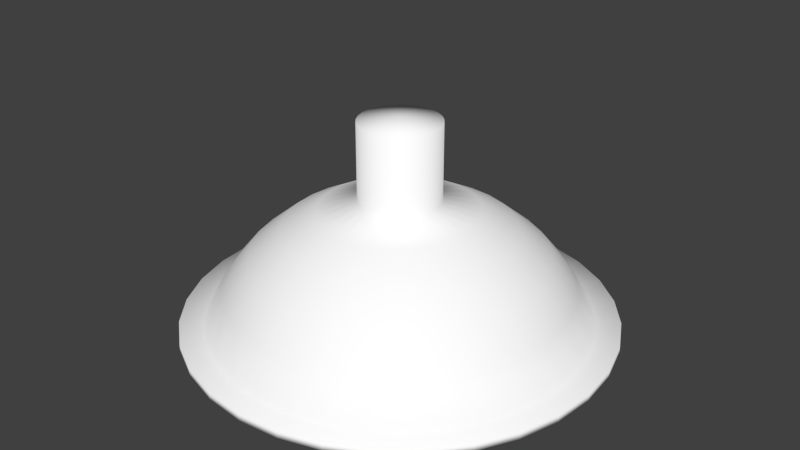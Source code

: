 # Source: LamparaTecho.blend  (saved by Blender 2.73.0; exported with 4.5.12 LTS)
import bpy
from mathutils import Matrix  # noqa: F401  (used for matrix-valued properties, if any)

bpy.ops.wm.read_factory_settings(use_empty=True)
scene = bpy.context.scene
scene.name = 'Scene'

# ---- collections
col_collection_1 = bpy.data.collections.new('Collection 1'); scene.collection.children.link(col_collection_1)

# ---- materials (node trees are filled in below, after node groups)
mat_materialbombilla = bpy.data.materials.new('MaterialBombilla')
mat_materialbombilla.alpha_threshold = 0.0
mat_materialbombilla.use_transparent_shadow = False
mat_materialbombilla.roughness = 0.5
mat_materialbombilla.specular_intensity = 0.0
mat_materialbombilla.line_color = (0.0, 0.0, 0.0, 1.0)
mat_materialmetaloxidado = bpy.data.materials.new('MaterialMetalOxidado')
mat_materialmetaloxidado.alpha_threshold = 0.0
mat_materialmetaloxidado.use_transparent_shadow = False
mat_materialmetaloxidado.diffuse_color = (1.0, 1.0, 1.0, 1.0)
mat_materialmetaloxidado.roughness = 0.5
mat_materialmetaloxidado.specular_intensity = 0.0

# ---- material node trees

# ---- world
world_world = bpy.data.worlds.new('World'); scene.world = world_world
world_world.color = (0.05088, 0.05088, 0.05088)
world_world.use_sun_shadow = False
world_world.sun_shadow_jitter_overblur = 0.0
world_world.cycles.sampling_method = 'MANUAL'
world_world.cycles.sample_map_resolution = 256

# ---- meshes
me_sphere_001 = bpy.data.meshes.new('Sphere.001')
me_sphere_001.from_pydata([(-0.04976, 0.3075, -1.344e-08), (-0.04976, -0.3075, 1.344e-08), (-0.04026, 0.3075, -0.02925), (-0.07658, 0.2616, -0.05564), (-0.1054, 0.19, -0.07658), (-0.1239, 0.09991, -0.09002), (-0.1303, -1.827e-08, -0.09466), (-0.1239, -0.09991, -0.09002), (-0.1054, -0.19, -0.07658), (-0.07658, -0.2616, -0.05564), (-0.04026, -0.3075, -0.02925), (-0.01538, 0.3075, -0.04733), (-0.02925, 0.2616, -0.09002), (-0.04026, 0.19, -0.1239), (-0.04733, 0.09991, -0.1457), (-0.04976, -2.083e-08, -0.1532), (-0.04733, -0.09991, -0.1457), (-0.04026, -0.19, -0.1239), (-0.02925, -0.2616, -0.09002), (-0.01538, -0.3075, -0.04733), (0.01538, 0.3075, -0.04733), (0.02925, 0.2616, -0.09002), (0.04026, 0.19, -0.1239), (0.04733, 0.09991, -0.1457), (0.04976, -2.083e-08, -0.1532), (0.04733, -0.09991, -0.1457), (0.04026, -0.19, -0.1239), (0.02925, -0.2616, -0.09002), (0.01538, -0.3075, -0.04733), (0.04026, 0.3075, -0.02925), (0.07658, 0.2616, -0.05564), (0.1054, 0.19, -0.07658), (0.1239, 0.09991, -0.09002), (0.1303, -1.827e-08, -0.09466), (0.1239, -0.09991, -0.09002), (0.1054, -0.19, -0.07658), (0.07658, -0.2616, -0.05564), (0.04026, -0.3075, -0.02925), (0.04976, 0.3075, -1.789e-08), (0.09466, 0.2616, -2.308e-08), (0.1303, 0.19, -5.554e-09), (0.1532, 0.09991, -2.081e-08), (0.161, -1.413e-08, -2.124e-08), (0.1532, -0.09991, 1.192e-08), (0.1303, -0.19, 1.106e-08), (0.09466, -0.2616, -2.122e-10), (0.04976, -0.3075, 1.139e-08), (0.04026, 0.3075, 0.02925), (0.07658, 0.2616, 0.05564), (0.1054, 0.19, 0.07658), (0.1239, 0.09991, 0.09002), (0.1303, -9.995e-09, 0.09466), (0.1239, -0.09991, 0.09002), (0.1054, -0.19, 0.07658), (0.07658, -0.2616, 0.05564), (0.04026, -0.3075, 0.02925), (0.01538, 0.3075, 0.04733), (0.02925, 0.2616, 0.09002), (0.04026, 0.19, 0.1239), (0.04733, 0.09991, 0.1457), (0.04976, -7.438e-09, 0.1532), (0.04733, -0.09991, 0.1457), (0.04026, -0.19, 0.1239), (0.02925, -0.2616, 0.09002), (0.01538, -0.3075, 0.04733), (-0.01538, 0.3075, 0.04733), (-0.02925, 0.2616, 0.09002), (-0.04026, 0.19, 0.1239), (-0.04733, 0.09991, 0.1457), (-0.04976, -7.438e-09, 0.1532), (-0.04733, -0.09991, 0.1457), (-0.04026, -0.19, 0.1239), (-0.02925, -0.2616, 0.09002), (-0.01538, -0.3075, 0.04733), (1.002e-08, 0.3233, 1.671e-08), (-0.04026, 0.3075, 0.02925), (-0.07658, 0.2616, 0.05564), (-0.1054, 0.19, 0.07658), (-0.1239, 0.09991, 0.09002), (-0.1303, -9.995e-09, 0.09466), (-0.1239, -0.09991, 0.09002), (-0.1054, -0.19, 0.07658), (-0.07658, -0.2616, 0.05564), (-0.04026, -0.3075, 0.02925), (5.247e-08, -0.3233, 1.413e-08), (-0.09466, 0.2616, 5.717e-09), (-0.1303, 0.19, -5.554e-09), (-0.1532, 0.09991, 1.278e-08), (-0.161, -1.413e-08, 3.155e-08), (-0.1532, -0.09991, 2.32e-09), (-0.1303, -0.19, 1.106e-08), (-0.09466, -0.2616, 2.858e-08), (-0.1951, 0.3429, -1.499e-08), (-0.3827, 0.286, -1.25e-08), (-0.5556, 0.1936, -8.462e-09), (-0.7071, 0.06922, -3.026e-09), (-0.8315, -0.08232, 3.598e-09), (-0.9239, -0.2552, 1.116e-08), (-0.1913, 0.3429, -0.03806), (-0.3753, 0.286, -0.07466), (-0.5449, 0.1936, -0.1084), (-0.6935, 0.06922, -0.1379), (-0.8155, -0.08232, -0.1622), (-0.9061, -0.2552, -0.1802), (-0.1802, 0.3429, -0.07466), (-0.3536, 0.286, -0.1464), (-0.5133, 0.1936, -0.2126), (-0.6533, 0.06922, -0.2706), (-0.7682, -0.08232, -0.3182), (-0.8536, -0.2552, -0.3536), (-0.1622, 0.3429, -0.1084), (-0.3182, 0.286, -0.2126), (-0.4619, 0.1936, -0.3087), (-0.5879, 0.06922, -0.3928), (-0.6913, -0.08232, -0.4619), (-0.7682, -0.2552, -0.5133), (-0.1379, 0.3429, -0.1379), (-0.2706, 0.286, -0.2706), (-0.3928, 0.1936, -0.3928), (-0.5, 0.06922, -0.5), (-0.5879, -0.08232, -0.5879), (-0.6533, -0.2552, -0.6533), (-0.1084, 0.3429, -0.1622), (-0.2126, 0.286, -0.3182), (-0.3087, 0.1936, -0.4619), (-0.3928, 0.06922, -0.5879), (-0.4619, -0.08232, -0.6913), (-0.5133, -0.2552, -0.7682), (-0.07466, 0.3429, -0.1802), (-0.1464, 0.286, -0.3536), (-0.2126, 0.1936, -0.5133), (-0.2706, 0.06922, -0.6533), (-0.3182, -0.08232, -0.7682), (-0.3536, -0.2552, -0.8536), (-0.03806, 0.3429, -0.1913), (-0.07466, 0.286, -0.3753), (-0.1084, 0.1936, -0.5449), (-0.1379, 0.06922, -0.6935), (-0.1622, -0.08232, -0.8155), (-0.1802, -0.2552, -0.9061), (-0.1913, 0.7197, 0.03806), (-0.1802, 0.7197, 0.07466), (2.48e-08, 0.7389, 1.197e-07), (-0.1622, 0.7197, 0.1084), (-0.1379, 0.7197, 0.1379), (-0.1084, 0.7197, 0.1622), (-0.07466, 0.7197, 0.1802), (-0.03806, 0.7197, 0.1913), (3.117e-07, 0.7197, 0.1951), (3.266e-07, 0.3429, -0.1951), (3.192e-07, 0.286, -0.3827), (3.117e-07, 0.1936, -0.5556), (3.192e-07, 0.06922, -0.7071), (3.341e-07, -0.08232, -0.8315), (2.745e-07, -0.2552, -0.9239), (0.03806, 0.7197, 0.1913), (0.07466, 0.7197, 0.1802), (0.1084, 0.7197, 0.1622), (0.138, 0.7197, 0.1379), (0.1622, 0.7197, 0.1084), (0.1802, 0.7197, 0.07466), (0.1913, 0.7197, 0.03806), (0.1951, 0.7197, 3.094e-09), (0.1913, 0.7197, -0.03806), (0.03806, 0.3429, -0.1913), (0.07466, 0.286, -0.3753), (0.1084, 0.1936, -0.5449), (0.138, 0.06922, -0.6935), (0.1622, -0.08232, -0.8155), (0.1802, -0.2552, -0.9061), (0.1802, 0.7197, -0.07466), (0.1622, 0.7197, -0.1084), (0.138, 0.7197, -0.1379), (0.1084, 0.7197, -0.1622), (0.07466, 0.7197, -0.1802), (0.03806, 0.7197, -0.1913), (3.266e-07, 0.7197, -0.1951), (-0.03806, 0.7197, -0.1913), (-0.07466, 0.7197, -0.1802), (0.07466, 0.3429, -0.1802), (0.1464, 0.286, -0.3536), (0.2126, 0.1936, -0.5133), (0.2706, 0.06922, -0.6533), (0.3182, -0.08232, -0.7682), (0.3536, -0.2552, -0.8536), (-0.1084, 0.7197, -0.1622), (-0.1379, 0.7197, -0.1379), (-0.1622, 0.7197, -0.1084), (-0.1802, 0.7197, -0.07466), (-0.1913, 0.7197, -0.03806), (-0.1951, 0.7197, -4.118e-09), (-0.9061, -0.2904, 0.1802), (-0.8155, -0.1175, 0.1622), (-0.6935, 0.03405, 0.1379), (0.1084, 0.3429, -0.1622), (0.2126, 0.286, -0.3182), (0.3087, 0.1936, -0.4619), (0.3928, 0.06922, -0.5879), (0.4619, -0.08232, -0.6913), (0.5133, -0.2552, -0.7682), (-0.5449, 0.1584, 0.1084), (-0.3753, 0.2508, 0.07466), (-0.1913, 0.3077, 0.03806), (-0.8536, -0.2904, 0.3536), (-0.7682, -0.1175, 0.3182), (-0.6533, 0.03405, 0.2706), (-0.5133, 0.1584, 0.2126), (-0.3536, 0.2508, 0.1464), (-0.1802, 0.3077, 0.07466), (0.138, 0.3429, -0.1379), (0.2706, 0.286, -0.2706), (0.3928, 0.1936, -0.3928), (0.5, 0.06922, -0.5), (0.5879, -0.08232, -0.5879), (0.6533, -0.2552, -0.6533), (2.48e-08, 0.3269, 1.053e-07), (-0.7682, -0.2904, 0.5133), (-0.6913, -0.1175, 0.4619), (-0.5879, 0.03405, 0.3928), (-0.4619, 0.1584, 0.3087), (-0.3182, 0.2508, 0.2126), (-0.1622, 0.3077, 0.1084), (-0.6533, -0.2904, 0.6533), (-0.5879, -0.1175, 0.5879), (0.1622, 0.3429, -0.1084), (0.3182, 0.286, -0.2126), (0.4619, 0.1936, -0.3087), (0.5879, 0.06922, -0.3928), (0.6913, -0.08232, -0.4619), (0.7682, -0.2552, -0.5133), (-0.5, 0.03405, 0.5), (-0.3928, 0.1584, 0.3928), (-0.2706, 0.2508, 0.2706), (-0.1379, 0.3077, 0.1379), (-0.5133, -0.2904, 0.7682), (-0.4619, -0.1175, 0.6913), (-0.3928, 0.03405, 0.5879), (-0.3087, 0.1584, 0.4619), (-0.2126, 0.2508, 0.3182), (0.1802, 0.3429, -0.07466), (0.3536, 0.286, -0.1464), (0.5133, 0.1936, -0.2126), (0.6533, 0.06922, -0.2706), (0.7682, -0.08232, -0.3182), (0.8536, -0.2552, -0.3536), (-0.1084, 0.3077, 0.1622), (-0.3536, -0.2904, 0.8536), (-0.3182, -0.1175, 0.7682), (-0.2706, 0.03405, 0.6533), (-0.2126, 0.1584, 0.5133), (-0.1464, 0.2508, 0.3536), (-0.07466, 0.3077, 0.1802), (-0.1802, -0.2904, 0.9061), (-0.1622, -0.1175, 0.8155), (0.1913, 0.3429, -0.03806), (0.3753, 0.286, -0.07466), (0.5449, 0.1936, -0.1084), (0.6935, 0.06922, -0.1379), (0.8155, -0.08232, -0.1622), (0.9061, -0.2552, -0.1802), (-0.1379, 0.03405, 0.6935), (-0.1084, 0.1584, 0.5449), (-0.07466, 0.2508, 0.3753), (-0.03806, 0.3077, 0.1913), (3.192e-07, -0.2904, 0.9239), (1.404e-07, -0.1175, 0.8315), (1.851e-07, 0.03405, 0.7071), (2.819e-07, 0.1584, 0.5556), (2.819e-07, 0.2508, 0.3827), (0.1951, 0.3429, -7.776e-09), (0.3827, 0.286, -5.372e-08), (0.5556, 0.1936, -3.478e-08), (0.7071, 0.06922, 2.281e-08), (0.8315, -0.08232, 8.904e-08), (0.9239, -0.2552, -5.241e-08), (3.117e-07, 0.3077, 0.1951), (0.1802, -0.2904, 0.9061), (0.1622, -0.1175, 0.8155), (0.1379, 0.03405, 0.6935), (0.1084, 0.1584, 0.5449), (0.07466, 0.2508, 0.3753), (0.03806, 0.3077, 0.1913), (0.3536, -0.2904, 0.8536), (0.3182, -0.1175, 0.7682), (0.1913, 0.3429, 0.03806), (0.3753, 0.286, 0.07466), (0.5449, 0.1936, 0.1084), (0.6935, 0.06922, 0.1379), (0.8155, -0.08232, 0.1622), (0.9061, -0.2552, 0.1802), (0.2706, 0.03405, 0.6533), (0.2126, 0.1584, 0.5133), (0.1464, 0.2508, 0.3536), (0.07466, 0.3077, 0.1802), (0.5133, -0.2904, 0.7682), (0.4619, -0.1175, 0.6913), (0.3928, 0.03405, 0.5879), (0.3087, 0.1584, 0.4619), (0.2126, 0.2508, 0.3182), (0.1802, 0.3429, 0.07466), (0.3536, 0.286, 0.1464), (0.5133, 0.1936, 0.2126), (0.6533, 0.06922, 0.2706), (0.7682, -0.08232, 0.3182), (0.8536, -0.2552, 0.3536), (0.1084, 0.3077, 0.1622), (0.6533, -0.2904, 0.6533), (0.5879, -0.1175, 0.5879), (0.5, 0.03405, 0.5), (0.3928, 0.1584, 0.3928), (0.2706, 0.2508, 0.2706), (0.138, 0.3077, 0.1379), (0.7682, -0.2904, 0.5133), (0.6913, -0.1175, 0.4619), (0.1622, 0.3429, 0.1084), (0.3182, 0.286, 0.2126), (0.4619, 0.1936, 0.3087), (0.5879, 0.06922, 0.3928), (0.6913, -0.08232, 0.4619), (0.7682, -0.2552, 0.5133), (0.5879, 0.03405, 0.3928), (0.4619, 0.1584, 0.3087), (0.3182, 0.2508, 0.2126), (0.1622, 0.3077, 0.1084), (0.8536, -0.2904, 0.3536), (0.7682, -0.1175, 0.3182), (0.6533, 0.03405, 0.2706), (0.5133, 0.1584, 0.2126), (0.3536, 0.2508, 0.1464), (0.138, 0.3429, 0.1379), (0.2706, 0.286, 0.2706), (0.3928, 0.1936, 0.3928), (0.5, 0.06922, 0.5), (0.5879, -0.08232, 0.5879), (0.6533, -0.2552, 0.6533), (0.1802, 0.3077, 0.07466), (0.9061, -0.2904, 0.1802), (0.8155, -0.1175, 0.1622), (0.6935, 0.03405, 0.1379), (0.5449, 0.1584, 0.1084), (0.3753, 0.2508, 0.07466), (0.1913, 0.3077, 0.03806), (0.9239, -0.2904, -5.598e-08), (0.8315, -0.1175, 8.547e-08), (0.1084, 0.3429, 0.1622), (0.2126, 0.286, 0.3182), (0.3087, 0.1936, 0.4619), (0.3928, 0.06922, 0.5879), (0.4619, -0.08232, 0.6913), (0.5133, -0.2552, 0.7682), (0.7071, 0.03405, 1.925e-08), (0.5556, 0.1584, -3.834e-08), (0.3827, 0.2508, -5.728e-08), (0.1951, 0.3077, -1.134e-08), (0.9061, -0.2904, -0.1802), (0.8155, -0.1175, -0.1622), (0.6935, 0.03405, -0.1379), (0.5449, 0.1584, -0.1084), (0.3753, 0.2508, -0.07466), (0.1913, 0.3077, -0.03806), (0.07466, 0.3429, 0.1802), (0.1464, 0.286, 0.3536), (0.2126, 0.1936, 0.5133), (0.2706, 0.06922, 0.6533), (0.3182, -0.08232, 0.7682), (0.3536, -0.2552, 0.8536), (0.8536, -0.2904, -0.3536), (0.7682, -0.1175, -0.3182), (0.6533, 0.03405, -0.2706), (0.5133, 0.1584, -0.2126), (0.3536, 0.2508, -0.1464), (0.1802, 0.3077, -0.07466), (0.7682, -0.2904, -0.5133), (0.6913, -0.1175, -0.4619), (0.5879, 0.03405, -0.3928), (0.03806, 0.3429, 0.1913), (0.07466, 0.286, 0.3753), (0.1084, 0.1936, 0.5449), (0.1379, 0.06922, 0.6935), (0.1622, -0.08232, 0.8155), (0.1802, -0.2552, 0.9061), (0.4619, 0.1584, -0.3087), (0.3182, 0.2508, -0.2126), (0.1622, 0.3077, -0.1084), (0.6533, -0.2904, -0.6533), (0.5879, -0.1175, -0.5879), (0.5, 0.03405, -0.5), (0.3928, 0.1584, -0.3928), (0.2706, 0.2508, -0.2706), (0.138, 0.3077, -0.1379), (3.117e-07, 0.3429, 0.1951), (2.819e-07, 0.286, 0.3827), (2.819e-07, 0.1936, 0.5556), (1.851e-07, 0.06922, 0.7071), (1.404e-07, -0.08232, 0.8315), (3.192e-07, -0.2552, 0.9239), (0.5133, -0.2904, -0.7682), (0.4619, -0.1175, -0.6913), (0.3928, 0.03405, -0.5879), (0.3087, 0.1584, -0.4619), (0.2126, 0.2508, -0.3182), (0.1084, 0.3077, -0.1622), (0.3536, -0.2904, -0.8536), (0.3182, -0.1175, -0.7682), (0.2706, 0.03405, -0.6533), (-0.03806, 0.3429, 0.1913), (-0.07466, 0.286, 0.3753), (-0.1084, 0.1936, 0.5449), (-0.1379, 0.06922, 0.6935), (-0.1622, -0.08232, 0.8155), (-0.1802, -0.2552, 0.9061), (0.2126, 0.1584, -0.5133), (0.1464, 0.2508, -0.3536), (0.07466, 0.3077, -0.1802), (0.1802, -0.2904, -0.9061), (0.1622, -0.1175, -0.8155), (0.138, 0.03405, -0.6935), (0.1084, 0.1584, -0.5449), (0.07466, 0.2508, -0.3753), (0.03806, 0.3077, -0.1913), (-0.07466, 0.3429, 0.1802), (-0.1464, 0.286, 0.3536), (-0.2126, 0.1936, 0.5133), (-0.2706, 0.06922, 0.6533), (-0.3182, -0.08232, 0.7682), (-0.3536, -0.2552, 0.8536), (2.745e-07, -0.2904, -0.9239), (3.341e-07, -0.1175, -0.8315), (3.192e-07, 0.03405, -0.7071), (3.117e-07, 0.1584, -0.5556), (3.192e-07, 0.2508, -0.3827), (3.266e-07, 0.3077, -0.1951), (-0.1802, -0.2904, -0.9061), (-0.1622, -0.1175, -0.8155), (-0.1379, 0.03405, -0.6935), (-0.1084, 0.3429, 0.1622), (-0.2126, 0.286, 0.3182), (-0.3087, 0.1936, 0.4619), (-0.3928, 0.06922, 0.5879), (-0.4619, -0.08232, 0.6913), (-0.5133, -0.2552, 0.7682), (-0.1084, 0.1584, -0.5449), (-0.07466, 0.2508, -0.3753), (-0.03806, 0.3077, -0.1913), (-0.3536, -0.2904, -0.8536), (-0.3182, -0.1175, -0.7682), (-0.2706, 0.03405, -0.6533), (-0.2126, 0.1584, -0.5133), (-0.1464, 0.2508, -0.3536), (-0.07466, 0.3077, -0.1802), (-0.1379, 0.3429, 0.1379), (-0.2706, 0.286, 0.2706), (-0.3928, 0.1936, 0.3928), (-0.5, 0.06922, 0.5), (-0.5879, -0.08232, 0.5879), (-0.6533, -0.2552, 0.6533), (-0.5133, -0.2904, -0.7682), (-0.4619, -0.1175, -0.6913), (-0.3928, 0.03405, -0.5879), (-0.3087, 0.1584, -0.4619), (-0.2126, 0.2508, -0.3182), (-0.1084, 0.3077, -0.1622), (-0.6533, -0.2904, -0.6533), (-0.5879, -0.1175, -0.5879), (-0.5, 0.03405, -0.5), (-0.1622, 0.3429, 0.1084), (-0.3182, 0.286, 0.2126), (-0.4619, 0.1936, 0.3087), (-0.5879, 0.06922, 0.3928), (-0.6913, -0.08232, 0.4619), (-0.7682, -0.2552, 0.5133), (-0.3928, 0.1584, -0.3928), (-0.2706, 0.2508, -0.2706), (-0.1379, 0.3077, -0.1379), (-0.7682, -0.2904, -0.5133), (-0.6913, -0.1175, -0.4619), (-0.5879, 0.03405, -0.3928), (-0.4619, 0.1584, -0.3087), (-0.3182, 0.2508, -0.2126), (-0.1622, 0.3077, -0.1084), (2.48e-08, 0.7389, 1.197e-07), (-0.1802, 0.3429, 0.07466), (-0.3536, 0.286, 0.1464), (-0.5133, 0.1936, 0.2126), (-0.6533, 0.06922, 0.2706), (-0.7682, -0.08232, 0.3182), (-0.8536, -0.2552, 0.3536), (-0.8536, -0.2904, -0.3536), (-0.7682, -0.1175, -0.3182), (-0.6533, 0.03405, -0.2706), (-0.5133, 0.1584, -0.2126), (-0.3536, 0.2508, -0.1464), (-0.1802, 0.3077, -0.07466), (-0.9061, -0.2904, -0.1802), (-0.8155, -0.1175, -0.1622), (-0.6935, 0.03405, -0.1379), (-0.1913, 0.3429, 0.03806), (-0.3753, 0.286, 0.07466), (-0.5449, 0.1936, 0.1084), (-0.6935, 0.06922, 0.1379), (-0.8155, -0.08232, 0.1622), (-0.9061, -0.2552, 0.1802), (-0.5449, 0.1584, -0.1084), (-0.3753, 0.2508, -0.07466), (-0.1913, 0.3077, -0.03806), (-0.9239, -0.2904, 7.588e-09), (-0.8315, -0.1175, 3.136e-11), (-0.7071, 0.03405, -6.593e-09), (-0.5556, 0.1584, -1.203e-08), (-0.3827, 0.2508, -1.607e-08), (-0.1951, 0.3077, -1.856e-08), (-1.04, -0.253, 2.224e-08), (-1.02, -0.253, -0.2029), (-0.961, -0.253, -0.3981), (-0.8649, -0.253, -0.5779), (-0.7355, -0.253, -0.7355), (-0.5779, -0.253, -0.8649), (-0.3981, -0.253, -0.961), (-0.2029, -0.253, -1.02), (2.722e-07, -0.253, -1.04), (0.2029, -0.253, -1.02), (0.3981, -0.253, -0.961), (-1.02, -0.2926, 0.2029), (0.5779, -0.253, -0.8649), (-0.961, -0.2926, 0.3981), (0.7355, -0.253, -0.7355), (-0.8649, -0.2926, 0.5779), (-0.7355, -0.2926, 0.7355), (0.8649, -0.253, -0.5779), (-0.5779, -0.2926, 0.8649), (0.961, -0.253, -0.3981), (-0.3981, -0.2926, 0.961), (-0.2029, -0.2926, 1.02), (1.02, -0.253, -0.2029), (3.226e-07, -0.2926, 1.04), (1.04, -0.253, -4.933e-08), (0.2029, -0.2926, 1.02), (0.3981, -0.2926, 0.961), (1.02, -0.253, 0.2029), (0.5779, -0.2926, 0.8649), (0.961, -0.253, 0.3981), (0.7355, -0.2926, 0.7355), (0.8649, -0.2926, 0.5779), (0.8649, -0.253, 0.5779), (0.961, -0.2926, 0.3981), (0.7355, -0.253, 0.7355), (1.02, -0.2926, 0.2029), (1.04, -0.2926, -5.335e-08), (0.5779, -0.253, 0.8649), (1.02, -0.2926, -0.2029), (0.3981, -0.253, 0.961), (0.961, -0.2926, -0.3981), (0.8649, -0.2926, -0.5779), (0.2029, -0.253, 1.02), (0.7355, -0.2926, -0.7355), (3.226e-07, -0.253, 1.04), (0.5779, -0.2926, -0.8649), (0.3981, -0.2926, -0.961), (-0.2029, -0.253, 1.02), (0.2029, -0.2926, -1.02), (-0.3981, -0.253, 0.961), (2.722e-07, -0.2926, -1.04), (-0.2029, -0.2926, -1.02), (-0.5779, -0.253, 0.8649), (-0.3981, -0.2926, -0.961), (-0.7355, -0.253, 0.7355), (-0.5779, -0.2926, -0.8649), (-0.7355, -0.2926, -0.7355), (-0.8649, -0.253, 0.5779), (-0.8649, -0.2926, -0.5779), (-0.961, -0.253, 0.3981), (-0.961, -0.2926, -0.3981), (-1.02, -0.2926, -0.2029), (-1.02, -0.253, 0.2029), (-1.04, -0.2926, 1.822e-08)], [(142, 480)], [(10, 9, 18, 19), (9, 8, 17, 18), (8, 7, 16, 17), (7, 6, 15, 16), (6, 5, 14, 15), (5, 4, 13, 14), (4, 3, 12, 13), (3, 2, 11, 12), (19, 18, 27, 28), (18, 17, 26, 27), (17, 16, 25, 26), (16, 15, 24, 25), (15, 14, 23, 24), (14, 13, 22, 23), (13, 12, 21, 22), (12, 11, 20, 21), (28, 27, 36, 37), (27, 26, 35, 36), (26, 25, 34, 35), (25, 24, 33, 34), (24, 23, 32, 33), (23, 22, 31, 32), (22, 21, 30, 31), (21, 20, 29, 30), (37, 36, 45, 46), (36, 35, 44, 45), (35, 34, 43, 44), (34, 33, 42, 43), (33, 32, 41, 42), (32, 31, 40, 41), (31, 30, 39, 40), (30, 29, 38, 39), (46, 45, 54, 55), (45, 44, 53, 54), (44, 43, 52, 53), (43, 42, 51, 52), (42, 41, 50, 51), (41, 40, 49, 50), (40, 39, 48, 49), (39, 38, 47, 48), (55, 54, 63, 64), (54, 53, 62, 63), (53, 52, 61, 62), (52, 51, 60, 61), (51, 50, 59, 60), (50, 49, 58, 59), (49, 48, 57, 58), (48, 47, 56, 57), (64, 63, 72, 73), (63, 62, 71, 72), (62, 61, 70, 71), (61, 60, 69, 70), (60, 59, 68, 69), (59, 58, 67, 68), (58, 57, 66, 67), (57, 56, 65, 66), (73, 72, 82, 83), (72, 71, 81, 82), (71, 70, 80, 81), (70, 69, 79, 80), (69, 68, 78, 79), (68, 67, 77, 78), (67, 66, 76, 77), (66, 65, 75, 76), (82, 81, 90, 91), (81, 80, 89, 90), (80, 79, 88, 89), (79, 78, 87, 88), (78, 77, 86, 87), (77, 76, 85, 86), (84, 1, 10), (1, 91, 9, 10), (91, 90, 8, 9), (90, 89, 7, 8), (89, 88, 6, 7), (88, 87, 5, 6), (87, 86, 4, 5), (86, 85, 3, 4), (85, 0, 2, 3), (0, 74, 2), (84, 10, 19), (2, 74, 11), (84, 19, 28), (11, 74, 20), (84, 28, 37), (20, 74, 29), (84, 37, 46), (29, 74, 38), (84, 46, 55), (38, 74, 47), (84, 55, 64), (47, 74, 56), (84, 64, 73), (56, 74, 65), (84, 73, 83), (65, 74, 75), (84, 83, 1), (83, 82, 91, 1), (76, 75, 0, 85), (75, 74, 0), (96, 95, 101, 102), (94, 93, 99, 100), (97, 96, 102, 103), (95, 94, 100, 101), (93, 92, 98, 99), (102, 101, 107, 108), (100, 99, 105, 106), (103, 102, 108, 109), (101, 100, 106, 107), (99, 98, 104, 105), (108, 107, 113, 114), (106, 105, 111, 112), (109, 108, 114, 115), (107, 106, 112, 113), (105, 104, 110, 111), (114, 113, 119, 120), (112, 111, 117, 118), (115, 114, 120, 121), (113, 112, 118, 119), (111, 110, 116, 117), (120, 119, 125, 126), (118, 117, 123, 124), (121, 120, 126, 127), (119, 118, 124, 125), (117, 116, 122, 123), (126, 125, 131, 132), (124, 123, 129, 130), (127, 126, 132, 133), (125, 124, 130, 131), (123, 122, 128, 129), (132, 131, 137, 138), (130, 129, 135, 136), (133, 132, 138, 139), (131, 130, 136, 137), (129, 128, 134, 135), (140, 142, 190), (141, 142, 140), (138, 137, 152, 153), (136, 135, 150, 151), (143, 142, 141), (144, 142, 143), (145, 142, 144), (146, 142, 145), (139, 138, 153, 154), (137, 136, 151, 152), (147, 142, 146), (135, 134, 149, 150), (148, 142, 147), (155, 142, 148), (156, 142, 155), (157, 142, 156), (153, 152, 167, 168), (151, 150, 165, 166), (158, 142, 157), (159, 142, 158), (160, 142, 159), (161, 142, 160), (154, 153, 168, 169), (152, 151, 166, 167), (162, 142, 161), (150, 149, 164, 165), (163, 142, 162), (170, 142, 163), (171, 142, 170), (172, 142, 171), (168, 167, 182, 183), (166, 165, 180, 181), (173, 142, 172), (174, 142, 173), (175, 142, 174), (176, 142, 175), (169, 168, 183, 184), (167, 166, 181, 182), (177, 142, 176), (165, 164, 179, 180), (178, 142, 177), (185, 142, 178), (186, 142, 185), (187, 142, 186), (183, 182, 197, 198), (181, 180, 195, 196), (188, 142, 187), (189, 142, 188), (190, 142, 189), (294, 539, 537, 282), (184, 183, 198, 199), (182, 181, 196, 197), (222, 527, 526, 216), (180, 179, 194, 195), (474, 569, 567, 462), (97, 511, 573, 501), (234, 529, 527, 222), (487, 571, 569, 474), (198, 197, 212, 213), (196, 195, 210, 211), (199, 523, 521, 184), (410, 558, 555, 395), (493, 572, 571, 487), (342, 547, 546, 336), (199, 198, 213, 214), (197, 196, 211, 212), (276, 536, 534, 264), (195, 194, 209, 210), (246, 531, 529, 234), (425, 560, 558, 410), (214, 525, 523, 199), (282, 537, 536, 276), (213, 212, 227, 228), (211, 210, 225, 226), (444, 564, 562, 432), (396, 556, 554, 384), (229, 528, 525, 214), (324, 544, 542, 312), (214, 213, 228, 229), (212, 211, 226, 227), (440, 563, 560, 425), (210, 209, 224, 225), (115, 514, 513, 109), (127, 516, 515, 121), (336, 546, 544, 324), (455, 565, 563, 440), (228, 227, 242, 243), (226, 225, 240, 241), (244, 530, 528, 229), (505, 574, 572, 493), (372, 552, 551, 366), (486, 570, 568, 470), (229, 228, 243, 244), (227, 226, 241, 242), (384, 554, 552, 372), (225, 224, 239, 240), (259, 533, 530, 244), (470, 568, 565, 455), (501, 573, 570, 486), (201, 509, 510, 202), (243, 242, 257, 258), (241, 240, 255, 256), (193, 507, 508, 200), (191, 505, 506, 192), (202, 510, 215), (200, 508, 509, 201), (244, 243, 258, 259), (242, 241, 256, 257), (192, 506, 507, 193), (240, 239, 254, 255), (208, 202, 215), (221, 208, 215), (233, 221, 215), (245, 233, 215), (258, 257, 272, 273), (256, 255, 270, 271), (251, 245, 215), (263, 251, 215), (275, 263, 215), (281, 275, 215), (259, 258, 273, 274), (257, 256, 271, 272), (293, 281, 215), (255, 254, 269, 270), (305, 293, 215), (311, 305, 215), (323, 311, 215), (335, 323, 215), (273, 272, 287, 288), (271, 270, 285, 286), (341, 335, 215), (353, 341, 215), (359, 353, 215), (371, 359, 215), (274, 273, 288, 289), (272, 271, 286, 287), (383, 371, 215), (270, 269, 284, 285), (389, 383, 215), (401, 389, 215), (413, 401, 215), (419, 413, 215), (288, 287, 302, 303), (286, 285, 300, 301), (431, 419, 215), (443, 431, 215), (449, 443, 215), (461, 449, 215), (289, 288, 303, 304), (287, 286, 301, 302), (473, 461, 215), (285, 284, 299, 300), (479, 473, 215), (492, 479, 215), (504, 492, 215), (510, 504, 215), (303, 302, 317, 318), (301, 300, 315, 316), (207, 201, 202, 208), (205, 193, 200, 206), (203, 191, 192, 204), (206, 200, 201, 207), (304, 303, 318, 319), (302, 301, 316, 317), (204, 192, 193, 205), (300, 299, 314, 315), (220, 207, 208, 221), (218, 205, 206, 219), (216, 203, 204, 217), (219, 206, 207, 220), (318, 317, 332, 333), (316, 315, 330, 331), (217, 204, 205, 218), (232, 220, 221, 233), (230, 218, 219, 231), (222, 216, 217, 223), (319, 318, 333, 334), (317, 316, 331, 332), (231, 219, 220, 232), (315, 314, 329, 330), (223, 217, 218, 230), (238, 232, 233, 245), (236, 230, 231, 237), (234, 222, 223, 235), (333, 332, 347, 348), (331, 330, 345, 346), (237, 231, 232, 238), (235, 223, 230, 236), (250, 238, 245, 251), (248, 236, 237, 249), (334, 333, 348, 349), (332, 331, 346, 347), (246, 234, 235, 247), (330, 329, 344, 345), (249, 237, 238, 250), (247, 235, 236, 248), (262, 250, 251, 263), (260, 248, 249, 261), (348, 347, 363, 364), (346, 345, 361, 362), (252, 246, 247, 253), (261, 249, 250, 262), (253, 247, 248, 260), (268, 262, 263, 275), (349, 348, 364, 365), (347, 346, 362, 363), (266, 260, 261, 267), (345, 344, 360, 361), (264, 252, 253, 265), (267, 261, 262, 268), (265, 253, 260, 266), (280, 268, 275, 281), (364, 363, 378, 379), (362, 361, 376, 377), (278, 266, 267, 279), (276, 264, 265, 277), (279, 267, 268, 280), (277, 265, 266, 278), (365, 364, 379, 380), (363, 362, 377, 378), (292, 280, 281, 293), (361, 360, 375, 376), (290, 278, 279, 291), (282, 276, 277, 283), (291, 279, 280, 292), (283, 277, 278, 290), (379, 378, 393, 394), (377, 376, 391, 392), (298, 292, 293, 305), (296, 290, 291, 297), (294, 282, 283, 295), (297, 291, 292, 298), (380, 379, 394, 395), (378, 377, 392, 393), (295, 283, 290, 296), (376, 375, 390, 391), (310, 298, 305, 311), (308, 296, 297, 309), (306, 294, 295, 307), (309, 297, 298, 310), (394, 393, 408, 409), (392, 391, 406, 407), (307, 295, 296, 308), (322, 310, 311, 323), (320, 308, 309, 321), (312, 306, 307, 313), (395, 394, 409, 410), (393, 392, 407, 408), (321, 309, 310, 322), (391, 390, 405, 406), (313, 307, 308, 320), (328, 322, 323, 335), (326, 320, 321, 327), (324, 312, 313, 325), (409, 408, 423, 424), (407, 406, 421, 422), (327, 321, 322, 328), (325, 313, 320, 326), (340, 328, 335, 341), (338, 326, 327, 339), (410, 409, 424, 425), (408, 407, 422, 423), (336, 324, 325, 337), (406, 405, 420, 421), (339, 327, 328, 340), (337, 325, 326, 338), (352, 340, 341, 353), (350, 338, 339, 351), (424, 423, 438, 439), (422, 421, 436, 437), (342, 336, 337, 343), (351, 339, 340, 352), (343, 337, 338, 350), (358, 352, 353, 359), (425, 424, 439, 440), (423, 422, 437, 438), (356, 350, 351, 357), (421, 420, 435, 436), (354, 342, 343, 355), (357, 351, 352, 358), (355, 343, 350, 356), (370, 358, 359, 371), (439, 438, 453, 454), (437, 436, 451, 452), (368, 356, 357, 369), (366, 354, 355, 367), (369, 357, 358, 370), (367, 355, 356, 368), (440, 439, 454, 455), (438, 437, 452, 453), (382, 370, 371, 383), (436, 435, 450, 451), (374, 368, 369, 381), (372, 366, 367, 373), (381, 369, 370, 382), (373, 367, 368, 374), (454, 453, 468, 469), (452, 451, 466, 467), (388, 382, 383, 389), (386, 374, 381, 387), (384, 372, 373, 385), (387, 381, 382, 388), (455, 454, 469, 470), (453, 452, 467, 468), (385, 373, 374, 386), (451, 450, 465, 466), (400, 388, 389, 401), (398, 386, 387, 399), (396, 384, 385, 397), (399, 387, 388, 400), (469, 468, 484, 485), (467, 466, 482, 483), (397, 385, 386, 398), (412, 400, 401, 413), (404, 398, 399, 411), (402, 396, 397, 403), (470, 469, 485, 486), (468, 467, 483, 484), (411, 399, 400, 412), (466, 465, 481, 482), (403, 397, 398, 404), (418, 412, 413, 419), (416, 404, 411, 417), (414, 402, 403, 415), (485, 484, 499, 500), (483, 482, 497, 498), (417, 411, 412, 418), (415, 403, 404, 416), (430, 418, 419, 431), (428, 416, 417, 429), (486, 485, 500, 501), (484, 483, 498, 499), (426, 414, 415, 427), (482, 481, 496, 497), (429, 417, 418, 430), (427, 415, 416, 428), (128, 178, 177, 134), (442, 430, 431, 443), (284, 161, 160, 299), (434, 428, 429, 441), (329, 158, 157, 344), (432, 426, 427, 433), (194, 173, 172, 209), (441, 429, 430, 442), (405, 147, 146, 420), (433, 427, 428, 434), (122, 185, 178, 128), (448, 442, 443, 449), (269, 162, 161, 284), (446, 434, 441, 447), (179, 174, 173, 194), (444, 432, 433, 445), (390, 148, 147, 405), (447, 441, 442, 448), (254, 163, 162, 269), (445, 433, 434, 446), (116, 186, 185, 122), (460, 448, 449, 461), (164, 175, 174, 179), (458, 446, 447, 459), (375, 155, 148, 390), (456, 444, 445, 457), (239, 170, 163, 254), (459, 447, 448, 460), (110, 187, 186, 116), (457, 445, 446, 458), (450, 144, 143, 465), (472, 460, 461, 473), (149, 176, 175, 164), (464, 458, 459, 471), (314, 159, 158, 329), (462, 456, 457, 463), (360, 156, 155, 375), (471, 459, 460, 472), (224, 171, 170, 239), (463, 457, 458, 464), (104, 188, 187, 110), (478, 472, 473, 479), (435, 145, 144, 450), (476, 464, 471, 477), (481, 141, 140, 496), (474, 462, 463, 475), (496, 140, 190, 92), (477, 471, 472, 478), (134, 177, 176, 149), (475, 463, 464, 476), (92, 190, 189, 98), (491, 478, 479, 492), (299, 160, 159, 314), (489, 476, 477, 490), (344, 157, 156, 360), (487, 474, 475, 488), (209, 172, 171, 224), (490, 477, 478, 491), (98, 189, 188, 104), (488, 475, 476, 489), (420, 146, 145, 435), (503, 491, 492, 504), (495, 489, 490, 502), (493, 487, 488, 494), (500, 499, 95, 96), (502, 490, 491, 503), (498, 497, 93, 94), (494, 488, 489, 495), (465, 143, 141, 481), (509, 503, 504, 510), (507, 495, 502, 508), (505, 493, 494, 506), (501, 500, 96, 97), (499, 498, 94, 95), (508, 502, 503, 509), (497, 496, 92, 93), (506, 494, 495, 507), (535, 547, 549, 533), (516, 566, 567, 515), (521, 557, 559, 520), (555, 534, 536, 553), (533, 549, 551, 530), (515, 567, 569, 514), (568, 526, 527, 565), (520, 559, 561, 519), (545, 541, 542, 543), (553, 536, 537, 550), (530, 551, 552, 528), (514, 569, 571, 513), (565, 527, 529, 563), (573, 522, 524, 570), (511, 574, 522, 573), (519, 561, 562, 518), (543, 542, 544, 540), (550, 537, 539, 548), (528, 552, 554, 525), (513, 571, 572, 512), (563, 529, 531, 560), (570, 524, 526, 568), (518, 562, 564, 517), (512, 572, 574, 511), (540, 544, 546, 538), (548, 539, 541, 545), (525, 554, 556, 523), (560, 531, 532, 558), (517, 564, 566, 516), (538, 546, 547, 535), (523, 556, 557, 521), (558, 532, 534, 555), (184, 521, 520, 169), (395, 555, 553, 380), (414, 559, 557, 402), (462, 567, 566, 456), (380, 553, 550, 365), (402, 557, 556, 396), (169, 520, 519, 154), (456, 566, 564, 444), (366, 551, 549, 354), (154, 519, 518, 139), (365, 550, 548, 349), (334, 545, 543, 319), (354, 549, 547, 342), (133, 517, 516, 127), (139, 518, 517, 133), (349, 548, 545, 334), (121, 515, 514, 115), (109, 513, 512, 103), (319, 543, 540, 304), (312, 542, 541, 306), (306, 541, 539, 294), (304, 540, 538, 289), (203, 524, 522, 191), (264, 534, 532, 252), (252, 532, 531, 246), (191, 522, 574, 505), (289, 538, 535, 274), (103, 512, 511, 97), (432, 562, 561, 426), (274, 535, 533, 259), (216, 526, 524, 203), (426, 561, 559, 414)])
me_sphere_001.polygons.foreach_set('use_smooth', [True] * 612)
me_sphere_001.polygons.foreach_set('material_index', [0, 0, 0, 0, 0, 0, 0, 0, 0, 0, 0, 0, 0, 0, 0, 0, 0, 0, 0, 0, 0, 0, 0, 0, 0, 0, 0, 0, 0, 0, 0, 0, 0, 0, 0, 0, 0, 0, 0, 0, 0, 0, 0, 0, 0, 0, 0, 0, 0, 0, 0, 0, 0, 0, 0, 0, 0, 0, 0, 0, 0, 0, 0, 0, 0, 0, 0, 0, 0, 0, 0, 0, 0, 0, 0, 0, 0, 0, 0, 0, 0, 0, 0, 0, 0, 0, 0, 0, 0, 0, 0, 0, 0, 0, 0, 0, 0, 0, 0, 0, 1, 1, 1, 1, 1, 1, 1, 1, 1, 1, 1, 1, 1, 1, 1, 1, 1, 1, 1, 1, 1, 1, 1, 1, 1, 1, 1, 1, 1, 1, 1, 1, 1, 1, 1, 1, 1, 1, 1, 1, 1, 1, 1, 1, 1, 1, 1, 1, 1, 1, 1, 1, 1, 1, 1, 1, 1, 1, 1, 1, 1, 1, 1, 1, 1, 1, 1, 1, 1, 1, 1, 1, 1, 1, 1, 1, 1, 1, 1, 1, 1, 1, 1, 1, 1, 1, 1, 1, 1, 1, 1, 1, 1, 1, 1, 1, 1, 1, 1, 1, 1, 1, 1, 1, 1, 1, 1, 1, 1, 1, 1, 1, 1, 1, 1, 1, 1, 1, 1, 1, 1, 1, 1, 1, 1, 1, 1, 1, 1, 1, 1, 1, 1, 1, 1, 1, 1, 1, 1, 1, 1, 1, 1, 1, 1, 1, 1, 1, 1, 1, 1, 1, 1, 1, 1, 1, 1, 1, 1, 1, 1, 1, 1, 1, 1, 1, 1, 1, 1, 1, 1, 1, 1, 1, 1, 1, 1, 1, 1, 1, 1, 1, 1, 1, 1, 1, 1, 1, 1, 1, 1, 1, 1, 1, 1, 1, 1, 1, 1, 1, 1, 1, 1, 1, 1, 1, 1, 1, 1, 1, 1, 1, 1, 1, 1, 1, 1, 1, 1, 1, 1, 1, 1, 1, 1, 1, 1, 1, 1, 1, 1, 1, 1, 1, 1, 1, 1, 1, 1, 1, 1, 1, 1, 1, 1, 1, 1, 1, 1, 1, 1, 1, 1, 1, 1, 1, 1, 1, 1, 1, 1, 1, 1, 1, 1, 1, 1, 1, 1, 1, 1, 1, 1, 1, 1, 1, 1, 1, 1, 1, 1, 1, 1, 1, 1, 1, 1, 1, 1, 1, 1, 1, 1, 1, 1, 1, 1, 1, 1, 1, 1, 1, 1, 1, 1, 1, 1, 1, 1, 1, 1, 1, 1, 1, 1, 1, 1, 1, 1, 1, 1, 1, 1, 1, 1, 1, 1, 1, 1, 1, 1, 1, 1, 1, 1, 1, 1, 1, 1, 1, 1, 1, 1, 1, 1, 1, 1, 1, 1, 1, 1, 1, 1, 1, 1, 1, 1, 1, 1, 1, 1, 1, 1, 1, 1, 1, 1, 1, 1, 1, 1, 1, 1, 1, 1, 1, 1, 1, 1, 1, 1, 1, 1, 1, 1, 1, 1, 1, 1, 1, 1, 1, 1, 1, 1, 1, 1, 1, 1, 1, 1, 1, 1, 1, 1, 1, 1, 1, 1, 1, 1, 1, 1, 1, 1, 1, 1, 1, 1, 1, 1, 1, 1, 1, 1, 1, 1, 1, 1, 1, 1, 1, 1, 1, 1, 1, 1, 1, 1, 1, 1, 1, 1, 1, 1, 1, 1, 1, 1, 1, 1, 1, 1, 1, 1, 1, 1, 1, 1, 1, 1, 1, 1, 1, 1, 1, 1, 1, 1, 1, 1, 1, 1, 1, 1, 1, 1, 1, 1, 1, 1, 1, 1, 1, 1, 1, 1, 1, 1, 1, 1, 1, 1, 1, 1, 1, 1, 1, 1, 1, 1, 1, 1, 1, 1, 1, 1, 1, 1, 1, 1, 1])
_uv = me_sphere_001.uv_layers.new(name='UVMap')
_uv.uv.foreach_set('vector', [0.0, 0.0, 0.0, 0.0, 0.0, 0.0, 0.0, 0.0, 0.0, 0.0, 0.0, 0.0, 0.0, 0.0, 0.0, 0.0, 0.0, 0.0, 0.0, 0.0, 0.0, 0.0, 0.0, 0.0, 0.0, 0.0, 0.0, 0.0, 0.0, 0.0, 0.0, 0.0, 0.0, 0.0, 0.0, 0.0, 0.0, 0.0, 0.0, 0.0, 0.0, 0.0, 0.0, 0.0, 0.0, 0.0, 0.0, 0.0, 0.0, 0.0, 0.0, 0.0, 0.0, 0.0, 0.0, 0.0, 0.0, 0.0, 0.0, 0.0, 0.0, 0.0, 0.0, 0.0, 0.0, 0.0, 0.0, 0.0, 0.0, 0.0, 0.0, 0.0, 0.0, 0.0, 0.0, 0.0, 0.0, 0.0, 0.0, 0.0, 0.0, 0.0, 0.0, 0.0, 0.0, 0.0, 0.0, 0.0, 0.0, 0.0, 0.0, 0.0, 0.0, 0.0, 0.0, 0.0, 0.0, 0.0, 0.0, 0.0, 0.0, 0.0, 0.0, 0.0, 0.0, 0.0, 0.0, 0.0, 0.0, 0.0, 0.0, 0.0, 0.0, 0.0, 0.0, 0.0, 0.0, 0.0, 0.0, 0.0, 0.0, 0.0, 0.0, 0.0, 0.0, 0.0, 0.0, 0.0, 0.0, 0.0, 0.0, 0.0, 0.0, 0.0, 0.0, 0.0, 0.0, 0.0, 0.0, 0.0, 0.0, 0.0, 0.0, 0.0, 0.0, 0.0, 0.0, 0.0, 0.0, 0.0, 0.0, 0.0, 0.0, 0.0, 0.0, 0.0, 0.0, 0.0, 0.0, 0.0, 0.0, 0.0, 0.0, 0.0, 0.0, 0.0, 0.0, 0.0, 0.0, 0.0, 0.0, 0.0, 0.0, 0.0, 0.0, 0.0, 0.0, 0.0, 0.0, 0.0, 0.0, 0.0, 0.0, 0.0, 0.0, 0.0, 0.0, 0.0, 0.0, 0.0, 0.0, 0.0, 0.0, 0.0, 0.0, 0.0, 0.0, 0.0, 0.0, 0.0, 0.0, 0.0, 0.0, 0.0, 0.0, 0.0, 0.0, 0.0, 0.0, 0.0, 0.0, 0.0, 0.0, 0.0, 0.0, 0.0, 0.0, 0.0, 0.0, 0.0, 0.0, 0.0, 0.0, 0.0, 0.0, 0.0, 0.0, 0.0, 0.0, 0.0, 0.0, 0.0, 0.0, 0.0, 0.0, 0.0, 0.0, 0.0, 0.0, 0.0, 0.0, 0.0, 0.0, 0.0, 0.0, 0.0, 0.0, 0.0, 0.0, 0.0, 0.0, 0.0, 0.0, 0.0, 0.0, 0.0, 0.0, 0.0, 0.0, 0.0, 0.0, 0.0, 0.0, 0.0, 0.0, 0.0, 0.0, 0.0, 0.0, 0.0, 0.0, 0.0, 0.0, 0.0, 0.0, 0.0, 0.0, 0.0, 0.0, 0.0, 0.0, 0.0, 0.0, 0.0, 0.0, 0.0, 0.0, 0.0, 0.0, 0.0, 0.0, 0.0, 0.0, 0.0, 0.0, 0.0, 0.0, 0.0, 0.0, 0.0, 0.0, 0.0, 0.0, 0.0, 0.0, 0.0, 0.0, 0.0, 0.0, 0.0, 0.0, 0.0, 0.0, 0.0, 0.0, 0.0, 0.0, 0.0, 0.0, 0.0, 0.0, 0.0, 0.0, 0.0, 0.0, 0.0, 0.0, 0.0, 0.0, 0.0, 0.0, 0.0, 0.0, 0.0, 0.0, 0.0, 0.0, 0.0, 0.0, 0.0, 0.0, 0.0, 0.0, 0.0, 0.0, 0.0, 0.0, 0.0, 0.0, 0.0, 0.0, 0.0, 0.0, 0.0, 0.0, 0.0, 0.0, 0.0, 0.0, 0.0, 0.0, 0.0, 0.0, 0.0, 0.0, 0.0, 0.0, 0.0, 0.0, 0.0, 0.0, 0.0, 0.0, 0.0, 0.0, 0.0, 0.0, 0.0, 0.0, 0.0, 0.0, 0.0, 0.0, 0.0, 0.0, 0.0, 0.0, 0.0, 0.0, 0.0, 0.0, 0.0, 0.0, 0.0, 0.0, 0.0, 0.0, 0.0, 0.0, 0.0, 0.0, 0.0, 0.0, 0.0, 0.0, 0.0, 0.0, 0.0, 0.0, 0.0, 0.0, 0.0, 0.0, 0.0, 0.0, 0.0, 0.0, 0.0, 0.0, 0.0, 0.0, 0.0, 0.0, 0.0, 0.0, 0.0, 0.0, 0.0, 0.0, 0.0, 0.0, 0.0, 0.0, 0.0, 0.0, 0.0, 0.0, 0.0, 0.0, 0.0, 0.0, 0.0, 0.0, 0.0, 0.0, 0.0, 0.0, 0.0, 0.0, 0.0, 0.0, 0.0, 0.0, 0.0, 0.0, 0.0, 0.0, 0.0, 0.0, 0.0, 0.0, 0.0, 0.0, 0.0, 0.0, 0.0, 0.0, 0.0, 0.0, 0.0, 0.0, 0.0, 0.0, 0.0, 0.0, 0.0, 0.0, 0.0, 0.0, 0.0, 0.0, 0.0, 0.0, 0.0, 0.0, 0.0, 0.0, 0.0, 0.0, 0.0, 0.0, 0.0, 0.0, 0.0, 0.0, 0.0, 0.0, 0.0, 0.0, 0.0, 0.0, 0.0, 0.0, 0.0, 0.0, 0.0, 0.0, 0.0, 0.0, 0.0, 0.0, 0.0, 0.0, 0.0, 0.0, 0.0, 0.0, 0.0, 0.0, 0.0, 0.0, 0.0, 0.0, 0.0, 0.0, 0.0, 0.0, 0.0, 0.0, 0.0, 0.0, 0.0, 0.0, 0.0, 0.0, 0.0, 0.0, 0.0, 0.0, 0.0, 0.0, 0.0, 0.0, 0.0, 0.0, 0.0, 0.0, 0.0, 0.0, 0.0, 0.0, 0.0, 0.0, 0.0, 0.0, 0.0, 0.0, 0.0, 0.0, 0.0, 0.0, 0.0, 0.0, 0.0, 0.0, 0.0, 0.0, 0.0, 0.0, 0.0, 0.0, 0.0, 0.0, 0.0, 0.0, 0.0, 0.0, 0.0, 0.0, 0.0, 0.0, 0.0, 0.0, 0.0, 0.0, 0.0, 0.0, 0.0, 0.0, 0.0, 0.0, 0.0, 0.0, 0.0, 0.0, 0.0, 0.0, 0.0, 0.0, 0.0, 0.0, 0.0, 0.0, 0.0, 0.0, 0.0, 0.0, 0.0, 0.0, 0.0, 0.0, 0.0, 0.0, 0.0, 0.0, 0.0, 0.0, 0.0, 0.0, 0.0, 0.0, 0.0, 0.0, 0.0, 0.0, 0.0, 0.0, 0.0, 0.0, 0.0, 0.0, 0.0, 0.0, 0.0, 0.0, 0.0, 0.0, 0.0, 0.0, 0.0, 0.0, 0.0, 0.0, 0.0, 0.0, 0.0, 0.0, 0.0, 0.0, 0.0, 0.0, 0.0, 0.0, 0.0, 0.0, 0.0, 0.0, 0.0, 0.0, 0.0, 0.0, 0.0, 0.0, 0.0, 0.0, 0.0, 0.0, 0.0, 0.0, 0.0, 0.0, 0.0, 0.0, 0.0, 0.0, 0.0, 0.0, 0.0, 0.0, 0.0, 0.0, 0.0, 0.0, 0.0, 0.0, 0.0, 0.0, 0.0, 0.0, 0.0, 0.0, 0.0, 0.0, 0.0, 0.0, 0.0, 0.0, 0.0, 0.0, 0.0, 0.0, 0.0, 0.0, 0.0, 0.0, 0.0, 0.0, 0.0, 0.0, 0.0, 0.0, 0.0, 0.0, 0.0, 0.0, 0.0, 0.0, 0.0, 0.0, 0.0, 0.0, 0.0, 0.0, 0.0, 0.0, 0.0, 0.0, 0.0, 0.0, 0.0, 0.0, 0.0, 0.0, 0.0, 0.0, 0.0, 0.0, 0.0, 0.0, 0.0, 0.0, 0.0, 0.0, 0.0, 0.0, 0.0, 0.0, 0.0, 0.0, 0.0, 0.0, 0.0, 0.0, 0.0, 0.0, 0.0, 0.0, 0.0, 0.0, 0.0, 0.7264, 0.2038, 0.7264, 0.3507, 0.6961, 0.3507, 0.6961, 0.2038, 0.7264, 0.4713, 0.7264, 0.5609, 0.6961, 0.5609, 0.6961, 0.4713, 0.7264, 0.03624, 0.7264, 0.2038, 0.6961, 0.2038, 0.6961, 0.03624, 0.7264, 0.3507, 0.7264, 0.4713, 0.6961, 0.4713, 0.6961, 0.3507, 0.7264, 0.5609, 0.7264, 0.6161, 0.6961, 0.6161, 0.6961, 0.5609, 0.6961, 0.2038, 0.6961, 0.3507, 0.6658, 0.3507, 0.6658, 0.2038, 0.6961, 0.4713, 0.6961, 0.5609, 0.6658, 0.5609, 0.6658, 0.4713, 0.6961, 0.03624, 0.6961, 0.2038, 0.6658, 0.2038, 0.6658, 0.03624, 0.6961, 0.3507, 0.6961, 0.4713, 0.6658, 0.4713, 0.6658, 0.3507, 0.6961, 0.5609, 0.6961, 0.6161, 0.6658, 0.6161, 0.6658, 0.5609, 0.6658, 0.2038, 0.6658, 0.3507, 0.6356, 0.3507, 0.6356, 0.2038, 0.6658, 0.4713, 0.6658, 0.5609, 0.6356, 0.5609, 0.6356, 0.4713, 0.6658, 0.03624, 0.6658, 0.2038, 0.6356, 0.2038, 0.6356, 0.03624, 0.6658, 0.3507, 0.6658, 0.4713, 0.6356, 0.4713, 0.6356, 0.3507, 0.6658, 0.5609, 0.6658, 0.6161, 0.6356, 0.6161, 0.6356, 0.5609, 0.6356, 0.2038, 0.6356, 0.3507, 0.6053, 0.3507, 0.6053, 0.2038, 0.6356, 0.4713, 0.6356, 0.5609, 0.6053, 0.5609, 0.6053, 0.4713, 0.6356, 0.03624, 0.6356, 0.2038, 0.6053, 0.2038, 0.6053, 0.03624, 0.6356, 0.3507, 0.6356, 0.4713, 0.6053, 0.4713, 0.6053, 0.3507, 0.6356, 0.5609, 0.6356, 0.6161, 0.6053, 0.6161, 0.6053, 0.5609, 0.6053, 0.2038, 0.6053, 0.3507, 0.575, 0.3507, 0.575, 0.2038, 0.6053, 0.4713, 0.6053, 0.5609, 0.575, 0.5609, 0.575, 0.4713, 0.6053, 0.03624, 0.6053, 0.2038, 0.575, 0.2038, 0.575, 0.03624, 0.6053, 0.3507, 0.6053, 0.4713, 0.575, 0.4713, 0.575, 0.3507, 0.6053, 0.5609, 0.6053, 0.6161, 0.575, 0.6161, 0.575, 0.5609, 0.575, 0.2038, 0.575, 0.3507, 0.5448, 0.3507, 0.5448, 0.2038, 0.575, 0.4713, 0.575, 0.5609, 0.5448, 0.5609, 0.5448, 0.4713, 0.575, 0.03624, 0.575, 0.2038, 0.5448, 0.2038, 0.5448, 0.03624, 0.575, 0.3507, 0.575, 0.4713, 0.5448, 0.4713, 0.5448, 0.3507, 0.575, 0.5609, 0.575, 0.6161, 0.5448, 0.6161, 0.5448, 0.5609, 0.5448, 0.2038, 0.5448, 0.3507, 0.5145, 0.3507, 0.5145, 0.2038, 0.5448, 0.4713, 0.5448, 0.5609, 0.5145, 0.5609, 0.5145, 0.4713, 0.5448, 0.03624, 0.5448, 0.2038, 0.5145, 0.2038, 0.5145, 0.03624, 0.5448, 0.3507, 0.5448, 0.4713, 0.5145, 0.4713, 0.5145, 0.3507, 0.5448, 0.5609, 0.5448, 0.6161, 0.5145, 0.6161, 0.5145, 0.5609, 0.7566, 0.9814, 0.9934, 1.0, 0.7264, 0.9814, 0.7869, 0.9814, 0.9934, 1.0, 0.7566, 0.9814, 0.5145, 0.2038, 0.5145, 0.3507, 0.4842, 0.3507, 0.4842, 0.2038, 0.5145, 0.4713, 0.5145, 0.5609, 0.4842, 0.5609, 0.4842, 0.4713, 0.8172, 0.9814, 0.9934, 1.0, 0.7869, 0.9814, 0.8474, 0.9814, 0.9934, 1.0, 0.8172, 0.9814, 0.8777, 0.9814, 0.9934, 1.0, 0.8474, 0.9814, 0.9079, 0.9814, 0.9934, 1.0, 0.8777, 0.9814, 0.5145, 0.03624, 0.5145, 0.2038, 0.4842, 0.2038, 0.4842, 0.03624, 0.5145, 0.3507, 0.5145, 0.4713, 0.4842, 0.4713, 0.4842, 0.3507, 0.9382, 0.9814, 0.9934, 1.0, 0.9079, 0.9814, 0.5145, 0.5609, 0.5145, 0.6161, 0.4842, 0.6161, 0.4842, 0.5609, 0.9685, 0.9814, 0.9934, 1.0, 0.9382, 0.9814, 0.03027, 0.9814, 0.02493, 1.0, 2.171e-07, 0.9814, 0.06053, 0.9814, 0.02493, 1.0, 0.03027, 0.9814, 0.0908, 0.9814, 0.02493, 1.0, 0.06053, 0.9814, 0.4842, 0.2038, 0.4842, 0.3507, 0.454, 0.3507, 0.454, 0.2038, 0.4842, 0.4713, 0.4842, 0.5609, 0.454, 0.5609, 0.454, 0.4713, 0.1211, 0.9814, 0.02493, 1.0, 0.0908, 0.9814, 0.1513, 0.9814, 0.02493, 1.0, 0.1211, 0.9814, 0.1816, 0.9814, 0.02493, 1.0, 0.1513, 0.9814, 0.2119, 0.9814, 0.02493, 1.0, 0.1816, 0.9814, 0.4842, 0.03624, 0.4842, 0.2038, 0.454, 0.2038, 0.454, 0.03624, 0.4842, 0.3507, 0.4842, 0.4713, 0.454, 0.4713, 0.454, 0.3507, 0.2421, 0.9814, 0.02493, 1.0, 0.2119, 0.9814, 0.4842, 0.5609, 0.4842, 0.6161, 0.454, 0.6161, 0.454, 0.5609, 0.2724, 0.9814, 0.02493, 1.0, 0.2421, 0.9814, 0.3026, 0.9814, 0.02493, 1.0, 0.2724, 0.9814, 0.3329, 0.9814, 0.02493, 1.0, 0.3026, 0.9814, 0.3632, 0.9814, 0.02493, 1.0, 0.3329, 0.9814, 0.454, 0.2038, 0.454, 0.3507, 0.4237, 0.3507, 0.4237, 0.2038, 0.454, 0.4713, 0.454, 0.5609, 0.4237, 0.5609, 0.4237, 0.4713, 0.3934, 0.9814, 0.02493, 1.0, 0.3632, 0.9814, 0.4237, 0.9814, 0.02493, 1.0, 0.3934, 0.9814, 0.454, 0.9814, 0.02493, 1.0, 0.4237, 0.9814, 0.4842, 0.9814, 0.02493, 1.0, 0.454, 0.9814, 0.454, 0.03624, 0.454, 0.2038, 0.4237, 0.2038, 0.4237, 0.03624, 0.454, 0.3507, 0.454, 0.4713, 0.4237, 0.4713, 0.4237, 0.3507, 0.5145, 0.9814, 0.9934, 1.0, 0.4842, 0.9814, 0.454, 0.5609, 0.454, 0.6161, 0.4237, 0.6161, 0.4237, 0.5609, 0.5448, 0.9814, 0.9934, 1.0, 0.5145, 0.9814, 0.575, 0.9814, 0.9934, 1.0, 0.5448, 0.9814, 0.6053, 0.9814, 0.9934, 1.0, 0.575, 0.9814, 0.6356, 0.9814, 0.9934, 1.0, 0.6053, 0.9814, 0.4237, 0.2038, 0.4237, 0.3507, 0.3934, 0.3507, 0.3934, 0.2038, 0.4237, 0.4713, 0.4237, 0.5609, 0.3934, 0.5609, 0.3934, 0.4713, 0.6658, 0.9814, 0.9934, 1.0, 0.6356, 0.9814, 0.6961, 0.9814, 0.9934, 1.0, 0.6658, 0.9814, 0.7264, 0.9814, 0.9934, 1.0, 0.6961, 0.9814, 0.7467, 0.1308, 0.7778, 0.08427, 0.6913, 0.03806, 0.6699, 0.08972, 0.4237, 0.03624, 0.4237, 0.2038, 0.3934, 0.2038, 0.3934, 0.03624, 0.4237, 0.3507, 0.4237, 0.4713, 0.3934, 0.4713, 0.3934, 0.3507, 0.186, 0.186, 0.1464, 0.1464, 0.08427, 0.2222, 0.1308, 0.2533, 0.4237, 0.5609, 0.4237, 0.6161, 0.3934, 0.6161, 0.3934, 0.5609, 0.1308, 0.7467, 0.08427, 0.7778, 0.1464, 0.8536, 0.186, 0.814, 0.589, 0.2508, 0.5863, 0.2202, 0.6127, 0.1507, 0.6151, 0.1822, 0.2533, 0.1308, 0.2222, 0.08427, 0.1464, 0.1464, 0.186, 0.186, 0.08972, 0.6699, 0.03806, 0.6913, 0.08427, 0.7778, 0.1308, 0.7467, 0.3934, 0.2038, 0.3934, 0.3507, 0.3632, 0.3507, 0.3632, 0.2038, 0.3934, 0.4713, 0.3934, 0.5609, 0.3632, 0.5609, 0.3632, 0.4713, 0.2214, 1.0, 0.2221, 0.9658, 0.2687, 0.9629, 0.2697, 0.997, 0.7849, 0.05427, 0.7859, 0.02047, 0.8148, 0.05495, 0.8132, 0.08808, 0.06445, 0.5866, 0.009607, 0.5975, 0.03806, 0.6913, 0.08972, 0.6699, 0.9441, 0.5, 1.0, 0.5, 0.9904, 0.4025, 0.9356, 0.4134, 0.3934, 0.03624, 0.3934, 0.2038, 0.3632, 0.2038, 0.3632, 0.03624, 0.3934, 0.3507, 0.3934, 0.4713, 0.3632, 0.4713, 0.3632, 0.3507, 0.5866, 0.06445, 0.5975, 0.009607, 0.5, 0.0, 0.5, 0.05592, 0.3934, 0.5609, 0.3934, 0.6161, 0.3632, 0.6161, 0.3632, 0.5609, 0.3301, 0.08972, 0.3087, 0.03806, 0.2222, 0.08427, 0.2533, 0.1308, 0.7561, 0.03605, 0.7565, 0.001857, 0.7859, 0.02047, 0.7849, 0.05427, 0.1744, 0.9761, 0.1765, 0.9426, 0.2221, 0.9658, 0.2214, 1.0, 0.6699, 0.08972, 0.6913, 0.03806, 0.5975, 0.009607, 0.5866, 0.06445, 0.3632, 0.2038, 0.3632, 0.3507, 0.3329, 0.3507, 0.3329, 0.2038, 0.3632, 0.4713, 0.3632, 0.5609, 0.3329, 0.5609, 0.3329, 0.4713, 0.3301, 0.9103, 0.3087, 0.9619, 0.4025, 0.9904, 0.4134, 0.9356, 0.7467, 0.8692, 0.7778, 0.9157, 0.8536, 0.8536, 0.814, 0.814, 0.1312, 0.9286, 0.1344, 0.8964, 0.1765, 0.9426, 0.1744, 0.9761, 0.9103, 0.3301, 0.9619, 0.3087, 0.9157, 0.2222, 0.8692, 0.2533, 0.3632, 0.03624, 0.3632, 0.2038, 0.3329, 0.2038, 0.3329, 0.03624, 0.3632, 0.3507, 0.3632, 0.4713, 0.3329, 0.4713, 0.3329, 0.3507, 0.727, 0.03423, 0.7268, 0.0, 0.7565, 0.001857, 0.7561, 0.03605, 0.3632, 0.5609, 0.3632, 0.6161, 0.3329, 0.6161, 0.3329, 0.5609, 0.5127, 0.4999, 0.5091, 0.4712, 0.5348, 0.3827, 0.5382, 0.4117, 0.4588, 0.6801, 0.4549, 0.6513, 0.4827, 0.5616, 0.4865, 0.5901, 0.9356, 0.4134, 0.9904, 0.4025, 0.9619, 0.3087, 0.9103, 0.3301, 0.6981, 0.0489, 0.6972, 0.01498, 0.7268, 0.0, 0.727, 0.03423, 0.3329, 0.2038, 0.3329, 0.3507, 0.3026, 0.3507, 0.3026, 0.2038, 0.3329, 0.4713, 0.3329, 0.5609, 0.3026, 0.5609, 0.3026, 0.4713, 0.09276, 0.863, 0.09646, 0.8323, 0.1344, 0.8964, 0.1312, 0.9286, 0.05592, 0.5, 0.0, 0.5, 0.009607, 0.5975, 0.06445, 0.5866, 0.8692, 0.7467, 0.9157, 0.7778, 0.9619, 0.6913, 0.9103, 0.6699, 0.642, 0.1244, 0.64, 0.09195, 0.6682, 0.0461, 0.6697, 0.0794, 0.3329, 0.03624, 0.3329, 0.2038, 0.3026, 0.2038, 0.3026, 0.03624, 0.3329, 0.3507, 0.3329, 0.4713, 0.3026, 0.4713, 0.3026, 0.3507, 0.814, 0.814, 0.8536, 0.8536, 0.9157, 0.7778, 0.8692, 0.7467, 0.3329, 0.5609, 0.3329, 0.6161, 0.3026, 0.6161, 0.3026, 0.5609, 0.05869, 0.7851, 0.06259, 0.7555, 0.09646, 0.8323, 0.09276, 0.863, 0.6697, 0.0794, 0.6682, 0.0461, 0.6972, 0.01498, 0.6981, 0.0489, 0.6151, 0.1822, 0.6127, 0.1507, 0.64, 0.09195, 0.642, 0.1244, 0.7566, 0.5268, 0.7264, 0.5268, 0.7264, 0.582, 0.7566, 0.582, 0.3026, 0.2038, 0.3026, 0.3507, 0.2724, 0.3507, 0.2724, 0.2038, 0.3026, 0.4713, 0.3026, 0.5609, 0.2724, 0.5609, 0.2724, 0.4713, 0.7566, 0.3167, 0.7264, 0.3167, 0.7264, 0.4372, 0.7566, 0.4372, 0.7566, 0.002146, 0.7264, 0.002146, 0.7264, 0.1697, 0.7566, 0.1697, 0.5078, 0.4727, 0.5203, 0.481, 0.4854, 0.5735, 0.7566, 0.4372, 0.7264, 0.4372, 0.7264, 0.5268, 0.7566, 0.5268, 0.3026, 0.03624, 0.3026, 0.2038, 0.2724, 0.2038, 0.2724, 0.03624, 0.3026, 0.3507, 0.3026, 0.4713, 0.2724, 0.4713, 0.2724, 0.3507, 0.7566, 0.1697, 0.7264, 0.1697, 0.7264, 0.3167, 0.7566, 0.3167, 0.3026, 0.5609, 0.3026, 0.6161, 0.2724, 0.6161, 0.2724, 0.5609, 0.4944, 0.4681, 0.5078, 0.4727, 0.4854, 0.5735, 0.4806, 0.4676, 0.4944, 0.4681, 0.4854, 0.5735, 0.467, 0.471, 0.4806, 0.4676, 0.4854, 0.5735, 0.4541, 0.4783, 0.467, 0.471, 0.4854, 0.5735, 0.2724, 0.2038, 0.2724, 0.3507, 0.2421, 0.3507, 0.2421, 0.2038, 0.2724, 0.4713, 0.2724, 0.5609, 0.2421, 0.5609, 0.2421, 0.4713, 0.4424, 0.4892, 0.4541, 0.4783, 0.4854, 0.5735, 0.4323, 0.5033, 0.4424, 0.4892, 0.4854, 0.5735, 0.4242, 0.52, 0.4323, 0.5033, 0.4854, 0.5735, 0.4185, 0.5387, 0.4242, 0.52, 0.4854, 0.5735, 0.2724, 0.03624, 0.2724, 0.2038, 0.2421, 0.2038, 0.2421, 0.03624, 0.2724, 0.3507, 0.2724, 0.4713, 0.2421, 0.4713, 0.2421, 0.3507, 0.4153, 0.5587, 0.4185, 0.5387, 0.4854, 0.5735, 0.2724, 0.5609, 0.2724, 0.6161, 0.2421, 0.6161, 0.2421, 0.5609, 0.4148, 0.5791, 0.4153, 0.5587, 0.4854, 0.5735, 0.4171, 0.5993, 0.4148, 0.5791, 0.4854, 0.5735, 0.4219, 0.6184, 0.4171, 0.5993, 0.4854, 0.5735, 0.4291, 0.6357, 0.4219, 0.6184, 0.4854, 0.5735, 0.2421, 0.2038, 0.2421, 0.3507, 0.2119, 0.3507, 0.2119, 0.2038, 0.2421, 0.4713, 0.2421, 0.5609, 0.2119, 0.5609, 0.2119, 0.4713, 0.4385, 0.6506, 0.4291, 0.6357, 0.4854, 0.5735, 0.4497, 0.6624, 0.4385, 0.6506, 0.4854, 0.5735, 0.4622, 0.6708, 0.4497, 0.6624, 0.4854, 0.5735, 0.4756, 0.6753, 0.4622, 0.6708, 0.4854, 0.5735, 0.2421, 0.03624, 0.2421, 0.2038, 0.2119, 0.2038, 0.2119, 0.03624, 0.2421, 0.3507, 0.2421, 0.4713, 0.2119, 0.4713, 0.2119, 0.3507, 0.4894, 0.6759, 0.4756, 0.6753, 0.4854, 0.5735, 0.2421, 0.5609, 0.2421, 0.6161, 0.2119, 0.6161, 0.2119, 0.5609, 0.503, 0.6724, 0.4894, 0.6759, 0.4854, 0.5735, 0.5159, 0.6651, 0.503, 0.6724, 0.4854, 0.5735, 0.5277, 0.6542, 0.5159, 0.6651, 0.4854, 0.5735, 0.5377, 0.6401, 0.5277, 0.6542, 0.4854, 0.5735, 0.2119, 0.2038, 0.2119, 0.3507, 0.1816, 0.3507, 0.1816, 0.2038, 0.2119, 0.4713, 0.2119, 0.5609, 0.1816, 0.5609, 0.1816, 0.4713, 0.5458, 0.6234, 0.5377, 0.6401, 0.4854, 0.5735, 0.5515, 0.6047, 0.5458, 0.6234, 0.4854, 0.5735, 0.5547, 0.5848, 0.5515, 0.6047, 0.4854, 0.5735, 0.5552, 0.5643, 0.5547, 0.5848, 0.4854, 0.5735, 0.2119, 0.03624, 0.2119, 0.2038, 0.1816, 0.2038, 0.1816, 0.03624, 0.2119, 0.3507, 0.2119, 0.4713, 0.1816, 0.4713, 0.1816, 0.3507, 0.553, 0.5441, 0.5552, 0.5643, 0.4854, 0.5735, 0.2119, 0.5609, 0.2119, 0.6161, 0.1816, 0.6161, 0.1816, 0.5609, 0.5482, 0.525, 0.553, 0.5441, 0.4854, 0.5735, 0.5409, 0.5077, 0.5482, 0.525, 0.4854, 0.5735, 0.5315, 0.4928, 0.5409, 0.5077, 0.4854, 0.5735, 0.5203, 0.481, 0.5315, 0.4928, 0.4854, 0.5735, 0.1816, 0.2038, 0.1816, 0.3507, 0.1513, 0.3507, 0.1513, 0.2038, 0.1816, 0.4713, 0.1816, 0.5609, 0.1513, 0.5609, 0.1513, 0.4713, 0.7869, 0.5268, 0.7566, 0.5268, 0.7566, 0.582, 0.7869, 0.582, 0.7869, 0.3167, 0.7566, 0.3167, 0.7566, 0.4372, 0.7869, 0.4372, 0.7869, 0.002146, 0.7566, 0.002146, 0.7566, 0.1697, 0.7869, 0.1697, 0.7869, 0.4372, 0.7566, 0.4372, 0.7566, 0.5268, 0.7869, 0.5268, 0.1816, 0.03624, 0.1816, 0.2038, 0.1513, 0.2038, 0.1513, 0.03624, 0.1816, 0.3507, 0.1816, 0.4713, 0.1513, 0.4713, 0.1513, 0.3507, 0.7869, 0.1697, 0.7566, 0.1697, 0.7566, 0.3167, 0.7869, 0.3167, 0.1816, 0.5609, 0.1816, 0.6161, 0.1513, 0.6161, 0.1513, 0.5609, 0.8172, 0.5268, 0.7869, 0.5268, 0.7869, 0.582, 0.8172, 0.582, 0.8172, 0.3167, 0.7869, 0.3167, 0.7869, 0.4372, 0.8172, 0.4372, 0.8172, 0.002146, 0.7869, 0.002146, 0.7869, 0.1697, 0.8172, 0.1697, 0.8172, 0.4372, 0.7869, 0.4372, 0.7869, 0.5268, 0.8172, 0.5268, 0.1513, 0.2038, 0.1513, 0.3507, 0.1211, 0.3507, 0.1211, 0.2038, 0.1513, 0.4713, 0.1513, 0.5609, 0.1211, 0.5609, 0.1211, 0.4713, 0.8172, 0.1697, 0.7869, 0.1697, 0.7869, 0.3167, 0.8172, 0.3167, 0.8474, 0.5268, 0.8172, 0.5268, 0.8172, 0.582, 0.8474, 0.582, 0.8474, 0.3167, 0.8172, 0.3167, 0.8172, 0.4372, 0.8474, 0.4372, 0.8474, 0.002146, 0.8172, 0.002146, 0.8172, 0.1697, 0.8474, 0.1697, 0.1513, 0.03624, 0.1513, 0.2038, 0.1211, 0.2038, 0.1211, 0.03624, 0.1513, 0.3507, 0.1513, 0.4713, 0.1211, 0.4713, 0.1211, 0.3507, 0.8474, 0.4372, 0.8172, 0.4372, 0.8172, 0.5268, 0.8474, 0.5268, 0.1513, 0.5609, 0.1513, 0.6161, 0.1211, 0.6161, 0.1211, 0.5609, 0.8474, 0.1697, 0.8172, 0.1697, 0.8172, 0.3167, 0.8474, 0.3167, 0.8777, 0.5268, 0.8474, 0.5268, 0.8474, 0.582, 0.8777, 0.582, 0.8777, 0.3167, 0.8474, 0.3167, 0.8474, 0.4372, 0.8777, 0.4372, 0.8777, 0.002146, 0.8474, 0.002146, 0.8474, 0.1697, 0.8777, 0.1697, 0.1211, 0.2038, 0.1211, 0.3507, 0.09079, 0.3507, 0.09079, 0.2038, 0.1211, 0.4713, 0.1211, 0.5609, 0.09079, 0.5609, 0.09079, 0.4713, 0.8777, 0.4372, 0.8474, 0.4372, 0.8474, 0.5268, 0.8777, 0.5268, 0.8777, 0.1697, 0.8474, 0.1697, 0.8474, 0.3167, 0.8777, 0.3167, 0.9079, 0.5268, 0.8777, 0.5268, 0.8777, 0.582, 0.9079, 0.582, 0.9079, 0.3167, 0.8777, 0.3167, 0.8777, 0.4372, 0.9079, 0.4372, 0.1211, 0.03624, 0.1211, 0.2038, 0.09079, 0.2038, 0.09079, 0.03624, 0.1211, 0.3507, 0.1211, 0.4713, 0.09079, 0.4713, 0.09079, 0.3507, 0.9079, 0.002146, 0.8777, 0.002146, 0.8777, 0.1697, 0.9079, 0.1697, 0.1211, 0.5609, 0.1211, 0.6161, 0.0908, 0.6161, 0.09079, 0.5609, 0.9079, 0.4372, 0.8777, 0.4372, 0.8777, 0.5268, 0.9079, 0.5268, 0.9079, 0.1697, 0.8777, 0.1697, 0.8777, 0.3167, 0.9079, 0.3167, 0.9382, 0.5268, 0.9079, 0.5268, 0.9079, 0.582, 0.9382, 0.582, 0.9382, 0.3167, 0.9079, 0.3167, 0.9079, 0.4372, 0.9382, 0.4372, 0.09079, 0.2038, 0.09079, 0.3507, 0.06053, 0.3507, 0.06053, 0.2038, 0.09079, 0.4713, 0.09079, 0.5609, 0.06053, 0.5609, 0.06053, 0.4713, 0.9382, 0.002146, 0.9079, 0.002146, 0.9079, 0.1697, 0.9382, 0.1697, 0.9382, 0.4372, 0.9079, 0.4372, 0.9079, 0.5268, 0.9382, 0.5268, 0.9382, 0.1697, 0.9079, 0.1697, 0.9079, 0.3167, 0.9382, 0.3167, 0.9685, 0.5268, 0.9382, 0.5268, 0.9382, 0.582, 0.9685, 0.582, 0.09079, 0.03624, 0.09079, 0.2038, 0.06053, 0.2038, 0.06053, 0.03624, 0.09079, 0.3507, 0.09079, 0.4713, 0.06053, 0.4713, 0.06053, 0.3507, 0.9685, 0.3167, 0.9382, 0.3167, 0.9382, 0.4372, 0.9685, 0.4372, 0.09079, 0.5609, 0.0908, 0.6161, 0.06053, 0.6161, 0.06053, 0.5609, 0.9685, 0.002146, 0.9382, 0.002146, 0.9382, 0.1697, 0.9685, 0.1697, 0.9685, 0.4372, 0.9382, 0.4372, 0.9382, 0.5268, 0.9685, 0.5268, 0.9685, 0.1697, 0.9382, 0.1697, 0.9382, 0.3167, 0.9685, 0.3167, 0.03027, 0.5268, 8.683e-08, 0.5268, 2.171e-07, 0.582, 0.03027, 0.582, 0.06053, 0.2038, 0.06053, 0.3507, 0.03026, 0.3507, 0.03026, 0.2038, 0.06053, 0.4713, 0.06053, 0.5609, 0.03027, 0.5609, 0.03026, 0.4713, 0.03026, 0.3167, 0.0, 0.3167, 4.341e-08, 0.4372, 0.03026, 0.4372, 0.03026, 0.002146, 4.341e-08, 0.002146, 0.0, 0.1697, 0.03026, 0.1697, 0.03026, 0.4372, 4.341e-08, 0.4372, 8.683e-08, 0.5268, 0.03027, 0.5268, 0.03026, 0.1697, 0.0, 0.1697, 0.0, 0.3167, 0.03026, 0.3167, 0.06053, 0.03624, 0.06053, 0.2038, 0.03026, 0.2038, 0.03026, 0.03624, 0.06053, 0.3507, 0.06053, 0.4713, 0.03026, 0.4713, 0.03026, 0.3507, 0.06053, 0.5268, 0.03027, 0.5268, 0.03027, 0.582, 0.06053, 0.582, 0.06053, 0.5609, 0.06053, 0.6161, 0.03027, 0.6161, 0.03027, 0.5609, 0.06053, 0.3167, 0.03026, 0.3167, 0.03026, 0.4372, 0.06053, 0.4372, 0.06053, 0.002146, 0.03026, 0.002146, 0.03026, 0.1697, 0.06053, 0.1697, 0.06053, 0.4372, 0.03026, 0.4372, 0.03027, 0.5268, 0.06053, 0.5268, 0.06053, 0.1697, 0.03026, 0.1697, 0.03026, 0.3167, 0.06053, 0.3167, 0.03026, 0.2038, 0.03026, 0.3507, 0.0, 0.3507, 0.0, 0.2038, 0.03026, 0.4713, 0.03027, 0.5609, 8.683e-08, 0.5609, 4.341e-08, 0.4713, 0.09079, 0.5268, 0.06053, 0.5268, 0.06053, 0.582, 0.0908, 0.582, 0.09079, 0.3167, 0.06053, 0.3167, 0.06053, 0.4372, 0.09079, 0.4372, 0.09079, 0.002146, 0.06053, 0.002146, 0.06053, 0.1697, 0.09079, 0.1697, 0.09079, 0.4372, 0.06053, 0.4372, 0.06053, 0.5268, 0.09079, 0.5268, 0.03026, 0.03624, 0.03026, 0.2038, 0.0, 0.2038, 4.341e-08, 0.03624, 0.03026, 0.3507, 0.03026, 0.4713, 4.341e-08, 0.4713, 0.0, 0.3507, 0.09079, 0.1697, 0.06053, 0.1697, 0.06053, 0.3167, 0.09079, 0.3167, 0.03027, 0.5609, 0.03027, 0.6161, 2.171e-07, 0.6161, 8.683e-08, 0.5609, 0.1211, 0.5268, 0.09079, 0.5268, 0.0908, 0.582, 0.1211, 0.582, 0.1211, 0.3167, 0.09079, 0.3167, 0.09079, 0.4372, 0.1211, 0.4372, 0.1211, 0.002146, 0.09079, 0.002146, 0.09079, 0.1697, 0.1211, 0.1697, 0.1211, 0.4372, 0.09079, 0.4372, 0.09079, 0.5268, 0.1211, 0.5268, 0.9685, 0.2038, 0.9685, 0.3507, 0.9382, 0.3507, 0.9382, 0.2038, 0.9685, 0.4713, 0.9685, 0.5609, 0.9382, 0.5609, 0.9382, 0.4713, 0.1211, 0.1697, 0.09079, 0.1697, 0.09079, 0.3167, 0.1211, 0.3167, 0.1513, 0.5268, 0.1211, 0.5268, 0.1211, 0.582, 0.1513, 0.582, 0.1513, 0.3167, 0.1211, 0.3167, 0.1211, 0.4372, 0.1513, 0.4372, 0.1513, 0.002146, 0.1211, 0.002146, 0.1211, 0.1697, 0.1513, 0.1697, 0.9685, 0.03624, 0.9685, 0.2038, 0.9382, 0.2038, 0.9382, 0.03624, 0.9685, 0.3507, 0.9685, 0.4713, 0.9382, 0.4713, 0.9382, 0.3507, 0.1513, 0.4372, 0.1211, 0.4372, 0.1211, 0.5268, 0.1513, 0.5268, 0.9685, 0.5609, 0.9685, 0.6161, 0.9382, 0.6161, 0.9382, 0.5609, 0.1513, 0.1697, 0.1211, 0.1697, 0.1211, 0.3167, 0.1513, 0.3167, 0.1816, 0.5268, 0.1513, 0.5268, 0.1513, 0.582, 0.1816, 0.582, 0.1816, 0.3167, 0.1513, 0.3167, 0.1513, 0.4372, 0.1816, 0.4372, 0.1816, 0.002146, 0.1513, 0.002146, 0.1513, 0.1697, 0.1816, 0.1697, 0.9382, 0.2038, 0.9382, 0.3507, 0.9079, 0.3507, 0.9079, 0.2038, 0.9382, 0.4713, 0.9382, 0.5609, 0.9079, 0.5609, 0.9079, 0.4713, 0.1816, 0.4372, 0.1513, 0.4372, 0.1513, 0.5268, 0.1816, 0.5268, 0.1816, 0.1697, 0.1513, 0.1697, 0.1513, 0.3167, 0.1816, 0.3167, 0.2119, 0.5268, 0.1816, 0.5268, 0.1816, 0.582, 0.2119, 0.582, 0.2119, 0.3167, 0.1816, 0.3167, 0.1816, 0.4372, 0.2119, 0.4372, 0.9382, 0.03624, 0.9382, 0.2038, 0.9079, 0.2038, 0.9079, 0.03624, 0.9382, 0.3507, 0.9382, 0.4713, 0.9079, 0.4713, 0.9079, 0.3507, 0.2119, 0.002146, 0.1816, 0.002146, 0.1816, 0.1697, 0.2119, 0.1697, 0.9382, 0.5609, 0.9382, 0.6161, 0.9079, 0.6161, 0.9079, 0.5609, 0.2119, 0.4372, 0.1816, 0.4372, 0.1816, 0.5268, 0.2119, 0.5268, 0.2119, 0.1697, 0.1816, 0.1697, 0.1816, 0.3167, 0.2119, 0.3167, 0.2421, 0.5268, 0.2119, 0.5268, 0.2119, 0.582, 0.2421, 0.582, 0.2421, 0.3167, 0.2119, 0.3167, 0.2119, 0.4372, 0.2421, 0.4372, 0.9079, 0.2038, 0.9079, 0.3507, 0.8777, 0.3507, 0.8777, 0.2038, 0.9079, 0.4713, 0.9079, 0.5609, 0.8777, 0.5609, 0.8777, 0.4713, 0.2421, 0.002146, 0.2119, 0.002146, 0.2119, 0.1697, 0.2421, 0.1697, 0.2421, 0.4372, 0.2119, 0.4372, 0.2119, 0.5268, 0.2421, 0.5268, 0.2421, 0.1697, 0.2119, 0.1697, 0.2119, 0.3167, 0.2421, 0.3167, 0.2724, 0.5268, 0.2421, 0.5268, 0.2421, 0.582, 0.2724, 0.582, 0.9079, 0.03624, 0.9079, 0.2038, 0.8777, 0.2038, 0.8777, 0.03624, 0.9079, 0.3507, 0.9079, 0.4713, 0.8777, 0.4713, 0.8777, 0.3507, 0.2724, 0.3167, 0.2421, 0.3167, 0.2421, 0.4372, 0.2724, 0.4372, 0.9079, 0.5609, 0.9079, 0.6161, 0.8777, 0.6161, 0.8777, 0.5609, 0.2724, 0.002146, 0.2421, 0.002146, 0.2421, 0.1697, 0.2724, 0.1697, 0.2724, 0.4372, 0.2421, 0.4372, 0.2421, 0.5268, 0.2724, 0.5268, 0.2724, 0.1697, 0.2421, 0.1697, 0.2421, 0.3167, 0.2724, 0.3167, 0.3026, 0.5268, 0.2724, 0.5268, 0.2724, 0.582, 0.3026, 0.582, 0.8777, 0.2038, 0.8777, 0.3507, 0.8474, 0.3507, 0.8474, 0.2038, 0.8777, 0.4713, 0.8777, 0.5609, 0.8474, 0.5609, 0.8474, 0.4713, 0.3026, 0.3167, 0.2724, 0.3167, 0.2724, 0.4372, 0.3026, 0.4372, 0.3026, 0.002146, 0.2724, 0.002146, 0.2724, 0.1697, 0.3026, 0.1697, 0.3026, 0.4372, 0.2724, 0.4372, 0.2724, 0.5268, 0.3026, 0.5268, 0.3026, 0.1697, 0.2724, 0.1697, 0.2724, 0.3167, 0.3026, 0.3167, 0.8777, 0.03624, 0.8777, 0.2038, 0.8474, 0.2038, 0.8474, 0.03624, 0.8777, 0.3507, 0.8777, 0.4713, 0.8474, 0.4713, 0.8474, 0.3507, 0.3329, 0.5268, 0.3026, 0.5268, 0.3026, 0.582, 0.3329, 0.582, 0.8777, 0.5609, 0.8777, 0.6161, 0.8474, 0.6161, 0.8474, 0.5609, 0.3329, 0.3167, 0.3026, 0.3167, 0.3026, 0.4372, 0.3329, 0.4372, 0.3329, 0.002146, 0.3026, 0.002146, 0.3026, 0.1697, 0.3329, 0.1697, 0.3329, 0.4372, 0.3026, 0.4372, 0.3026, 0.5268, 0.3329, 0.5268, 0.3329, 0.1697, 0.3026, 0.1697, 0.3026, 0.3167, 0.3329, 0.3167, 0.8474, 0.2038, 0.8474, 0.3507, 0.8172, 0.3507, 0.8172, 0.2038, 0.8474, 0.4713, 0.8474, 0.5609, 0.8172, 0.5609, 0.8172, 0.4713, 0.3632, 0.5268, 0.3329, 0.5268, 0.3329, 0.582, 0.3632, 0.582, 0.3632, 0.3167, 0.3329, 0.3167, 0.3329, 0.4372, 0.3632, 0.4372, 0.3632, 0.002146, 0.3329, 0.002146, 0.3329, 0.1697, 0.3632, 0.1697, 0.3632, 0.4372, 0.3329, 0.4372, 0.3329, 0.5268, 0.3632, 0.5268, 0.8474, 0.03624, 0.8474, 0.2038, 0.8172, 0.2038, 0.8172, 0.03624, 0.8474, 0.3507, 0.8474, 0.4713, 0.8172, 0.4713, 0.8172, 0.3507, 0.3632, 0.1697, 0.3329, 0.1697, 0.3329, 0.3167, 0.3632, 0.3167, 0.8474, 0.5609, 0.8474, 0.6161, 0.8172, 0.6161, 0.8172, 0.5609, 0.3934, 0.5268, 0.3632, 0.5268, 0.3632, 0.582, 0.3934, 0.582, 0.3934, 0.3167, 0.3632, 0.3167, 0.3632, 0.4372, 0.3934, 0.4372, 0.3934, 0.002146, 0.3632, 0.002146, 0.3632, 0.1697, 0.3934, 0.1697, 0.3934, 0.4372, 0.3632, 0.4372, 0.3632, 0.5268, 0.3934, 0.5268, 0.8172, 0.2038, 0.8172, 0.3507, 0.7869, 0.3507, 0.7869, 0.2038, 0.8172, 0.4713, 0.8172, 0.5609, 0.7869, 0.5609, 0.7869, 0.4713, 0.3934, 0.1697, 0.3632, 0.1697, 0.3632, 0.3167, 0.3934, 0.3167, 0.4237, 0.5268, 0.3934, 0.5268, 0.3934, 0.582, 0.4237, 0.582, 0.4237, 0.3167, 0.3934, 0.3167, 0.3934, 0.4372, 0.4237, 0.4372, 0.4237, 0.002146, 0.3934, 0.002146, 0.3934, 0.1697, 0.4237, 0.1697, 0.8172, 0.03624, 0.8172, 0.2038, 0.7869, 0.2038, 0.7869, 0.03624, 0.8172, 0.3507, 0.8172, 0.4713, 0.7869, 0.4713, 0.7869, 0.3507, 0.4237, 0.4372, 0.3934, 0.4372, 0.3934, 0.5268, 0.4237, 0.5268, 0.8172, 0.5609, 0.8172, 0.6161, 0.7869, 0.6161, 0.7869, 0.5609, 0.4237, 0.1697, 0.3934, 0.1697, 0.3934, 0.3167, 0.4237, 0.3167, 0.454, 0.5268, 0.4237, 0.5268, 0.4237, 0.582, 0.454, 0.582, 0.454, 0.3167, 0.4237, 0.3167, 0.4237, 0.4372, 0.454, 0.4372, 0.454, 0.002146, 0.4237, 0.002146, 0.4237, 0.1697, 0.454, 0.1697, 0.7869, 0.2038, 0.7869, 0.3507, 0.7566, 0.3507, 0.7566, 0.2038, 0.7869, 0.4713, 0.7869, 0.5609, 0.7566, 0.5609, 0.7566, 0.4713, 0.454, 0.4372, 0.4237, 0.4372, 0.4237, 0.5268, 0.454, 0.5268, 0.454, 0.1697, 0.4237, 0.1697, 0.4237, 0.3167, 0.454, 0.3167, 0.4842, 0.5268, 0.454, 0.5268, 0.454, 0.582, 0.4842, 0.582, 0.4842, 0.3167, 0.454, 0.3167, 0.454, 0.4372, 0.4842, 0.4372, 0.7869, 0.03624, 0.7869, 0.2038, 0.7566, 0.2038, 0.7566, 0.03624, 0.7869, 0.3507, 0.7869, 0.4713, 0.7566, 0.4713, 0.7566, 0.3507, 0.4842, 0.002146, 0.454, 0.002146, 0.454, 0.1697, 0.4842, 0.1697, 0.7869, 0.5609, 0.7869, 0.6161, 0.7566, 0.6161, 0.7566, 0.5609, 0.4842, 0.4372, 0.454, 0.4372, 0.454, 0.5268, 0.4842, 0.5268, 0.4842, 0.1697, 0.454, 0.1697, 0.454, 0.3167, 0.4842, 0.3167, 0.5448, 0.6161, 0.5448, 0.9814, 0.5145, 0.9814, 0.5145, 0.6161, 0.5145, 0.5268, 0.4842, 0.5268, 0.4842, 0.582, 0.5145, 0.582, 0.2119, 0.6161, 0.2119, 0.9814, 0.1816, 0.9814, 0.1816, 0.6161, 0.5145, 0.3167, 0.4842, 0.3167, 0.4842, 0.4372, 0.5145, 0.4372, 0.1211, 0.6161, 0.1211, 0.9814, 0.0908, 0.9814, 0.0908, 0.6161, 0.5145, 0.002146, 0.4842, 0.002146, 0.4842, 0.1697, 0.5145, 0.1697, 0.3934, 0.6161, 0.3934, 0.9814, 0.3632, 0.9814, 0.3632, 0.6161, 0.5145, 0.4372, 0.4842, 0.4372, 0.4842, 0.5268, 0.5145, 0.5268, 0.9382, 0.6161, 0.9382, 0.9814, 0.9079, 0.9814, 0.9079, 0.6161, 0.5145, 0.1697, 0.4842, 0.1697, 0.4842, 0.3167, 0.5145, 0.3167, 0.575, 0.6161, 0.575, 0.9814, 0.5448, 0.9814, 0.5448, 0.6161, 0.5448, 0.5268, 0.5145, 0.5268, 0.5145, 0.582, 0.5448, 0.582, 0.2421, 0.6161, 0.2421, 0.9814, 0.2119, 0.9814, 0.2119, 0.6161, 0.5448, 0.3167, 0.5145, 0.3167, 0.5145, 0.4372, 0.5448, 0.4372, 0.4237, 0.6161, 0.4237, 0.9814, 0.3934, 0.9814, 0.3934, 0.6161, 0.5448, 0.002146, 0.5145, 0.002146, 0.5145, 0.1697, 0.5448, 0.1697, 0.9685, 0.6161, 0.9685, 0.9814, 0.9382, 0.9814, 0.9382, 0.6161, 0.5448, 0.4372, 0.5145, 0.4372, 0.5145, 0.5268, 0.5448, 0.5268, 0.2724, 0.6161, 0.2724, 0.9814, 0.2421, 0.9814, 0.2421, 0.6161, 0.5448, 0.1697, 0.5145, 0.1697, 0.5145, 0.3167, 0.5448, 0.3167, 0.6053, 0.6161, 0.6053, 0.9814, 0.575, 0.9814, 0.575, 0.6161, 0.575, 0.5268, 0.5448, 0.5268, 0.5448, 0.582, 0.575, 0.582, 0.454, 0.6161, 0.454, 0.9814, 0.4237, 0.9814, 0.4237, 0.6161, 0.575, 0.3167, 0.5448, 0.3167, 0.5448, 0.4372, 0.575, 0.4372, 0.03027, 0.6161, 0.03027, 0.9814, 2.171e-07, 0.9814, 2.171e-07, 0.6161, 0.575, 0.002146, 0.5448, 0.002146, 0.5448, 0.1697, 0.575, 0.1697, 0.3026, 0.6161, 0.3026, 0.9814, 0.2724, 0.9814, 0.2724, 0.6161, 0.575, 0.4372, 0.5448, 0.4372, 0.5448, 0.5268, 0.575, 0.5268, 0.6356, 0.6161, 0.6356, 0.9814, 0.6053, 0.9814, 0.6053, 0.6161, 0.575, 0.1697, 0.5448, 0.1697, 0.5448, 0.3167, 0.575, 0.3167, 0.8474, 0.6161, 0.8474, 0.9814, 0.8172, 0.9814, 0.8172, 0.6161, 0.6053, 0.5268, 0.575, 0.5268, 0.575, 0.582, 0.6053, 0.582, 0.4842, 0.6161, 0.4842, 0.9814, 0.454, 0.9814, 0.454, 0.6161, 0.6053, 0.3167, 0.575, 0.3167, 0.575, 0.4372, 0.6053, 0.4372, 0.1513, 0.6161, 0.1513, 0.9814, 0.1211, 0.9814, 0.1211, 0.6161, 0.6053, 0.002146, 0.575, 0.002146, 0.575, 0.1697, 0.6053, 0.1697, 0.06053, 0.6161, 0.06053, 0.9814, 0.03027, 0.9814, 0.03027, 0.6161, 0.6053, 0.4372, 0.575, 0.4372, 0.575, 0.5268, 0.6053, 0.5268, 0.3329, 0.6161, 0.3329, 0.9814, 0.3026, 0.9814, 0.3026, 0.6161, 0.6053, 0.1697, 0.575, 0.1697, 0.575, 0.3167, 0.6053, 0.3167, 0.6658, 0.6161, 0.6658, 0.9814, 0.6356, 0.9814, 0.6356, 0.6161, 0.6356, 0.5268, 0.6053, 0.5268, 0.6053, 0.582, 0.6356, 0.582, 0.8777, 0.6161, 0.8777, 0.9814, 0.8474, 0.9814, 0.8474, 0.6161, 0.6356, 0.3167, 0.6053, 0.3167, 0.6053, 0.4372, 0.6356, 0.4372, 0.7869, 0.6161, 0.7869, 0.9814, 0.7566, 0.9814, 0.7566, 0.6161, 0.6356, 0.002146, 0.6053, 0.002146, 0.6053, 0.1697, 0.6356, 0.1697, 0.7566, 0.6161, 0.7566, 0.9814, 0.7264, 0.9814, 0.7264, 0.6161, 0.6356, 0.4372, 0.6053, 0.4372, 0.6053, 0.5268, 0.6356, 0.5268, 0.5145, 0.6161, 0.5145, 0.9814, 0.4842, 0.9814, 0.4842, 0.6161, 0.6356, 0.1697, 0.6053, 0.1697, 0.6053, 0.3167, 0.6356, 0.3167, 0.7264, 0.6161, 0.7264, 0.9814, 0.6961, 0.9814, 0.6961, 0.6161, 0.6658, 0.5268, 0.6356, 0.5268, 0.6356, 0.582, 0.6658, 0.582, 0.1816, 0.6161, 0.1816, 0.9814, 0.1513, 0.9814, 0.1513, 0.6161, 0.6658, 0.3167, 0.6356, 0.3167, 0.6356, 0.4372, 0.6658, 0.4372, 0.0908, 0.6161, 0.0908, 0.9814, 0.06053, 0.9814, 0.06053, 0.6161, 0.6658, 0.002146, 0.6356, 0.002146, 0.6356, 0.1697, 0.6658, 0.1697, 0.3632, 0.6161, 0.3632, 0.9814, 0.3329, 0.9814, 0.3329, 0.6161, 0.6658, 0.4372, 0.6356, 0.4372, 0.6356, 0.5268, 0.6658, 0.5268, 0.6961, 0.6161, 0.6961, 0.9814, 0.6658, 0.9814, 0.6658, 0.6161, 0.6658, 0.1697, 0.6356, 0.1697, 0.6356, 0.3167, 0.6658, 0.3167, 0.9079, 0.6161, 0.9079, 0.9814, 0.8777, 0.9814, 0.8777, 0.6161, 0.6961, 0.5268, 0.6658, 0.5268, 0.6658, 0.582, 0.6961, 0.582, 0.6961, 0.3167, 0.6658, 0.3167, 0.6658, 0.4372, 0.6961, 0.4372, 0.6961, 0.002146, 0.6658, 0.002146, 0.6658, 0.1697, 0.6961, 0.1697, 0.7566, 0.2038, 0.7566, 0.3507, 0.7264, 0.3507, 0.7264, 0.2038, 0.6961, 0.4372, 0.6658, 0.4372, 0.6658, 0.5268, 0.6961, 0.5268, 0.7566, 0.4713, 0.7566, 0.5609, 0.7264, 0.5609, 0.7264, 0.4713, 0.6961, 0.1697, 0.6658, 0.1697, 0.6658, 0.3167, 0.6961, 0.3167, 0.8172, 0.6161, 0.8172, 0.9814, 0.7869, 0.9814, 0.7869, 0.6161, 0.7264, 0.5268, 0.6961, 0.5268, 0.6961, 0.582, 0.7264, 0.582, 0.7264, 0.3167, 0.6961, 0.3167, 0.6961, 0.4372, 0.7264, 0.4372, 0.7264, 0.002146, 0.6961, 0.002146, 0.6961, 0.1697, 0.7264, 0.1697, 0.7566, 0.03624, 0.7566, 0.2038, 0.7264, 0.2038, 0.7264, 0.03624, 0.7566, 0.3507, 0.7566, 0.4713, 0.7264, 0.4713, 0.7264, 0.3507, 0.7264, 0.4372, 0.6961, 0.4372, 0.6961, 0.5268, 0.7264, 0.5268, 0.7566, 0.5609, 0.7566, 0.6161, 0.7264, 0.6161, 0.7264, 0.5609, 0.7264, 0.1697, 0.6961, 0.1697, 0.6961, 0.3167, 0.7264, 0.3167, 0.2421, 0.03838, 0.2421, 0.0, 0.2724, 0.0, 0.2724, 0.03838, 0.575, 0.03838, 0.575, 0.0, 0.6053, 0.0, 0.6053, 0.03838, 0.4237, 0.03838, 0.4237, 0.0, 0.454, 0.0, 0.454, 0.03838, 4.341e-08, 0.03838, 4.341e-08, 0.0, 0.03026, 0.0, 0.03026, 0.03838, 0.2724, 0.03838, 0.2724, 0.0, 0.3026, 0.0, 0.3026, 0.03838, 0.6053, 0.03838, 0.6053, 0.0, 0.6356, 0.0, 0.6356, 0.03838, 0.8172, 0.03838, 0.8172, 0.0, 0.8474, 0.0, 0.8474, 0.03838, 0.454, 0.03838, 0.454, 0.0, 0.4842, 0.0, 0.4842, 0.03838, 0.1211, 0.03838, 0.1211, 0.0, 0.1513, 0.0, 0.1513, 0.03838, 0.03026, 0.03838, 0.03026, 0.0, 0.06053, 0.0, 0.06053, 0.03838, 0.3026, 0.03838, 0.3026, 0.0, 0.3329, 0.0, 0.3329, 0.03838, 0.6356, 0.03838, 0.6356, 0.0, 0.6658, 0.0, 0.6658, 0.03838, 0.8474, 0.03838, 0.8474, 0.0, 0.8777, 0.0, 0.8777, 0.03838, 0.7566, 0.03838, 0.7566, 0.0, 0.7869, 0.0, 0.7869, 0.03838, 0.7264, 0.03838, 0.7264, 0.0, 0.7566, 0.0, 0.7566, 0.03838, 0.4842, 0.03838, 0.4842, 0.0, 0.5145, 0.0, 0.5145, 0.03838, 0.1513, 0.03838, 0.1513, 0.0, 0.1816, 0.0, 0.1816, 0.03838, 0.06053, 0.03838, 0.06053, 0.0, 0.09079, 0.0, 0.09079, 0.03838, 0.3329, 0.03838, 0.3329, 0.0, 0.3632, 0.0, 0.3632, 0.03838, 0.6658, 0.03838, 0.6658, 0.0, 0.6961, 0.0, 0.6961, 0.03838, 0.8777, 0.03838, 0.8777, 0.0, 0.9079, 0.0, 0.9079, 0.03838, 0.7869, 0.03838, 0.7869, 0.0, 0.8172, 0.0, 0.8172, 0.03838, 0.5145, 0.03838, 0.5145, 0.0, 0.5448, 0.0, 0.5448, 0.03838, 0.6961, 0.03838, 0.6961, 0.0, 0.7264, 0.0, 0.7264, 0.03838, 0.1816, 0.03838, 0.1816, 0.0, 0.2119, 0.0, 0.2119, 0.03838, 0.09079, 0.03838, 0.09079, 0.0, 0.1211, 0.0, 0.1211, 0.03838, 0.3632, 0.03838, 0.3632, 0.0, 0.3934, 0.0, 0.3934, 0.03838, 0.9079, 0.03838, 0.9079, 0.0, 0.9382, 0.0, 0.9382, 0.03838, 0.5448, 0.03838, 0.5448, 0.0, 0.575, 0.0, 0.575, 0.03838, 0.2119, 0.03838, 0.2119, 0.0, 0.2421, 0.0, 0.2421, 0.03838, 0.3934, 0.03838, 0.3934, 0.0, 0.4237, 0.0, 0.4237, 0.03838, 0.9382, 0.03838, 0.9382, 0.0, 0.9685, 0.0, 0.9685, 0.03838, 0.2697, 0.997, 0.2687, 0.9629, 0.3136, 0.9343, 0.316, 0.9675, 0.8132, 0.08808, 0.8148, 0.05495, 0.8428, 0.1038, 0.8407, 0.1361, 0.5866, 0.9356, 0.5975, 0.9904, 0.6913, 0.9619, 0.6699, 0.9103, 0.186, 0.814, 0.1464, 0.8536, 0.2222, 0.9157, 0.2533, 0.8692, 0.8407, 0.1361, 0.8428, 0.1038, 0.8699, 0.1651, 0.8674, 0.1964, 0.6699, 0.9103, 0.6913, 0.9619, 0.7778, 0.9157, 0.7467, 0.8692, 0.316, 0.9675, 0.3136, 0.9343, 0.3549, 0.8837, 0.3582, 0.9155, 0.2533, 0.8692, 0.2222, 0.9157, 0.3087, 0.9619, 0.3301, 0.9103, 0.9103, 0.6699, 0.9619, 0.6913, 0.9904, 0.5975, 0.9356, 0.5866, 0.3582, 0.9155, 0.3549, 0.8837, 0.3918, 0.8163, 0.3956, 0.8468, 0.8674, 0.1964, 0.8699, 0.1651, 0.8962, 0.2367, 0.8934, 0.267, 0.9189, 0.3459, 0.922, 0.3163, 0.9475, 0.4018, 0.9441, 0.4308, 0.9356, 0.5866, 0.9904, 0.5975, 1.0, 0.5, 0.9441, 0.5, 0.4288, 0.7668, 0.4249, 0.7374, 0.4549, 0.6513, 0.4588, 0.6801, 0.3956, 0.8468, 0.3918, 0.8163, 0.4249, 0.7374, 0.4288, 0.7668, 0.8934, 0.267, 0.8962, 0.2367, 0.922, 0.3163, 0.9189, 0.3459, 0.4865, 0.5901, 0.4827, 0.5616, 0.5091, 0.4712, 0.5127, 0.4999, 0.5382, 0.4117, 0.5348, 0.3827, 0.5604, 0.2983, 0.5635, 0.328, 0.9441, 0.4308, 0.9475, 0.4018, 0.9733, 0.491, 0.9697, 0.5196, 0.8692, 0.2533, 0.9157, 0.2222, 0.8536, 0.1464, 0.814, 0.186, 0.814, 0.186, 0.8536, 0.1464, 0.7778, 0.08427, 0.7467, 0.1308, 0.9697, 0.5196, 0.9733, 0.491, 1.0, 0.5814, 0.9962, 0.61, 0.08972, 0.3301, 0.03806, 0.3087, 0.009608, 0.4025, 0.06445, 0.4134, 0.5, 0.05592, 0.5, 0.0, 0.4025, 0.009607, 0.4134, 0.06445, 0.4134, 0.06445, 0.4025, 0.009607, 0.3087, 0.03806, 0.3301, 0.08972, 0.06445, 0.4134, 0.009608, 0.4025, 0.0, 0.5, 0.05592, 0.5, 0.0, 0.61, 0.003784, 0.5814, 0.032, 0.6706, 0.0281, 0.6995, 0.5635, 0.328, 0.5604, 0.2983, 0.5863, 0.2202, 0.589, 0.2508, 0.4134, 0.9356, 0.4025, 0.9904, 0.5, 1.0, 0.5, 0.9441, 0.0281, 0.6995, 0.032, 0.6706, 0.06259, 0.7555, 0.05869, 0.7851, 0.1308, 0.2533, 0.08427, 0.2222, 0.03806, 0.3087, 0.08972, 0.3301, 0.5, 0.9441, 0.5, 1.0, 0.5975, 0.9904, 0.5866, 0.9356])
me_sphere_001.materials.append(mat_materialbombilla)
me_sphere_001.materials.append(mat_materialmetaloxidado)
me_sphere_001.use_remesh_preserve_volume = False
me_sphere_001.use_remesh_preserve_attributes = False
me_sphere_001.use_mirror_vertex_groups = False
me_sphere_001.update()

# ---- objects
ob_sphere_001 = bpy.data.objects.new('Sphere.001', me_sphere_001)

# ---- transforms, parenting, visibility, modifiers, constraints
ob_sphere_001.location = (0.0, 0.0, 0.0)
ob_sphere_001.rotation_euler = (1.571, -0.0, 0.0)
ob_sphere_001.lineart.crease_threshold = 0.0

# ---- collection membership
col_collection_1.objects.link(ob_sphere_001)

# ---- scene / render settings (as saved in the file)
scene.frame_start = 1; scene.frame_end = 250; scene.frame_set(1)
scene.render.engine = 'BLENDER_EEVEE_NEXT'
scene.render.resolution_x = 1280
scene.render.resolution_y = 720
scene.render.dither_intensity = 0.0
scene.cycles.use_denoising = False
scene.cycles.samples = 10
scene.cycles.sampling_pattern = 'TABULATED_SOBOL'
scene.cycles.light_sampling_threshold = 0.0
scene.cycles.use_adaptive_sampling = False
scene.cycles.use_light_tree = False
scene.cycles.blur_glossy = 0.0
scene.cycles.pixel_filter_type = 'GAUSSIAN'
scene.cycles.sample_clamp_indirect = 0.0
scene.view_settings.view_transform = 'Standard'
bpy.context.view_layer.update()

# ---- added for rendering (the .blend has no active camera and no usable light): camera, sun
cam_auto = bpy.data.cameras.new('AutoCamera')
cam_auto.lens = 50.0
cam_auto.sensor_width = 36.0
cam_auto.clip_end = 1000.0
ob_auto_camera = bpy.data.objects.new('AutoCamera', cam_auto)
scene.collection.objects.link(ob_auto_camera)
ob_auto_camera.location = (2.89415, -3.47297, 2.52313)
ob_auto_camera.rotation_euler = (1.09748, -7.21219e-08, 0.694738)
scene.camera = ob_auto_camera
light_auto_sun = bpy.data.lights.new('AutoSun', 'SUN')
light_auto_sun.energy = 3.0
light_auto_sun.angle = 0.0523599
ob_auto_sun = bpy.data.objects.new('AutoSun', light_auto_sun)
scene.collection.objects.link(ob_auto_sun)
ob_auto_sun.rotation_euler = (0.872665, 0.174533, 0.523599)
bpy.context.view_layer.update()

